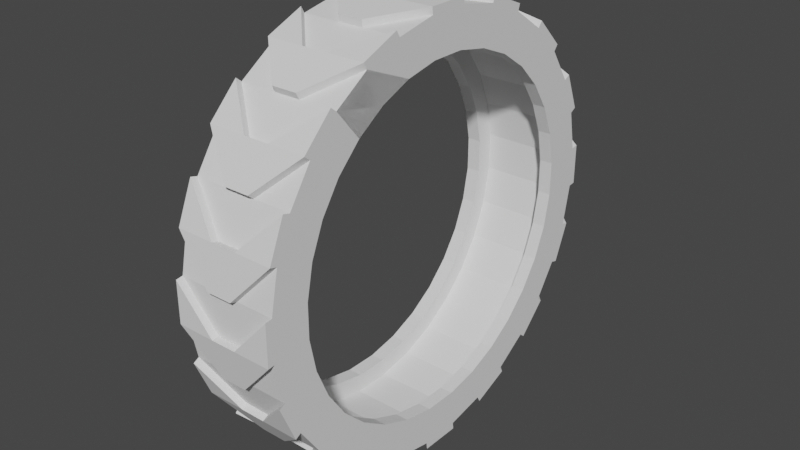 # Source: tyre_v2.0.blend  (saved by Blender 3.2.14; exported with 4.5.12 LTS)
import bpy
from mathutils import Matrix  # noqa: F401  (used for matrix-valued properties, if any)

bpy.ops.wm.read_factory_settings(use_empty=True)
scene = bpy.context.scene
scene.name = 'Scene'

# ---- collections
col_collection = bpy.data.collections.new('Collection'); scene.collection.children.link(col_collection)

# ---- world
world_world = bpy.data.worlds.new('World'); scene.world = world_world
world_world.use_nodes = True; world_world.node_tree.nodes.clear()
_N = world_world.node_tree.nodes; _L = world_world.node_tree.links
n0 = _N.new('ShaderNodeOutputWorld'); n0.name = 'World Output'; n0.location = (300, 300)
n1 = _N.new('ShaderNodeBackground'); n1.name = 'Background'; n1.location = (10, 300)
n1.inputs[0].default_value = (0.05088, 0.05088, 0.05088, 1.0)
_L.new(n1.outputs[0], n0.inputs[0])
n0.is_active_output = True
world_world.color = (0.05088, 0.05088, 0.05088)
world_world.use_sun_shadow = False
world_world.sun_shadow_jitter_overblur = 0.0

# ---- meshes
me_ttmotor_arm_horizontal2_003 = bpy.data.meshes.new('TTmotor_arm_horizontal2.003')
me_ttmotor_arm_horizontal2_003.from_pydata([(-2.876, 29.64, -7.511), (-2.607, 26.87, -6.001), (-2.87, 29.64, 3.469), (-2.601, 26.87, 2.034), (2.685, 26.87, -6.001), (2.963, 29.64, -7.51), (2.969, 29.64, 3.469), (2.691, 26.87, 2.035), (8.69, 28.5, -7.51), (7.876, 25.83, -6.001), (8.696, 28.5, 3.47), (7.881, 25.83, 2.035), (14.08, 26.27, -7.509), (12.76, 23.81, -6.0), (14.09, 26.27, 3.47), (12.77, 23.81, 2.036), (18.94, 23.02, -7.509), (17.16, 20.87, -6.0), (18.94, 23.02, 3.471), (17.17, 20.87, 2.036), (23.07, 18.89, -7.508), (20.91, 17.12, -6.0), (23.07, 18.89, 3.471), (20.91, 17.12, 2.036), (26.31, 14.04, -7.508), (23.85, 12.72, -5.999), (26.32, 14.04, 3.471), (23.85, 12.72, 2.036), (28.54, 8.643, -7.508), (25.87, 7.833, -5.999), (28.55, 8.643, 3.472), (25.88, 7.833, 2.037), (29.68, 2.916, -7.508), (26.9, 2.643, -5.999), (29.69, 2.916, 3.472), (26.91, 2.643, 2.037), (29.68, -2.923, -7.508), (26.9, -2.65, -5.999), (26.91, -2.65, 2.037), (29.69, -2.923, 3.472), (25.87, -7.84, -5.999), (28.54, -8.65, -7.508), (28.55, -8.65, 3.472), (25.87, -7.84, 2.037), (26.31, -14.04, -7.508), (23.84, -12.73, -5.999), (26.31, -14.04, 3.471), (23.85, -12.73, 2.036), (23.06, -18.9, -7.508), (20.9, -17.13, -6.0), (23.07, -18.9, 3.471), (20.91, -17.13, 2.036), (18.93, -23.03, -7.509), (17.16, -20.87, -6.0), (18.94, -23.03, 3.471), (17.16, -20.87, 2.036), (14.08, -26.27, -7.509), (12.76, -23.81, -6.0), (14.08, -26.27, 3.47), (12.76, -23.81, 2.036), (8.683, -28.5, -7.51), (7.869, -25.83, -6.001), (8.688, -28.5, 3.47), (7.874, -25.83, 2.035), (2.956, -29.64, -7.51), (2.679, -26.87, -6.001), (2.961, -29.64, 3.469), (2.684, -26.87, 2.035), (-2.883, -29.64, -7.511), (-2.614, -26.87, -6.001), (-2.878, -29.64, 3.469), (-2.608, -26.87, 2.034), (-8.61, -28.5, -7.511), (-7.804, -25.83, -6.002), (-8.605, -28.5, 3.468), (-7.799, -25.83, 2.034), (-14.0, -26.27, -7.512), (-12.69, -23.81, -6.002), (-14.0, -26.27, 3.468), (-12.69, -23.81, 2.034), (-18.86, -23.02, -7.512), (-17.09, -20.87, -6.002), (-18.85, -23.02, 3.467), (-17.09, -20.87, 2.033), (-20.83, -17.12, -6.003), (-22.99, -18.89, -7.513), (-20.83, -17.12, 2.033), (-22.98, -18.89, 3.467), (-23.77, -12.72, -6.003), (-26.23, -14.04, -7.513), (-26.23, -14.04, 3.466), (-23.77, -12.72, 2.033), (-28.46, -8.643, -7.513), (-25.8, -7.833, -6.003), (-28.46, -8.643, 3.466), (-25.79, -7.833, 2.033), (-29.6, -2.916, -7.513), (-26.83, -2.643, -6.003), (-29.6, -2.916, 3.466), (-26.83, -2.643, 2.033), (-26.83, 2.65, -6.003), (-29.6, 2.923, -7.513), (-26.82, 2.65, 2.033), (-29.6, 2.923, 3.466), (-28.46, 8.65, -7.513), (-25.8, 7.84, -6.003), (-28.46, 8.65, 3.466), (-25.79, 7.84, 2.033), (-23.77, 12.73, -6.003), (-26.23, 14.04, -7.513), (-23.77, 12.73, 2.033), (-26.22, 14.04, 3.466), (-22.98, 18.9, -7.513), (-20.83, 17.13, -6.003), (-20.82, 17.13, 2.033), (-22.98, 18.9, 3.467), (-17.09, 20.87, -6.002), (-18.85, 23.03, -7.512), (-17.08, 20.87, 2.033), (-18.85, 23.03, 3.467), (-14.0, 26.27, -7.512), (-12.69, 23.81, -6.002), (-12.68, 23.81, 2.034), (-13.99, 26.27, 3.468), (-7.797, 25.83, -6.002), (-8.603, 28.5, -7.511), (-8.597, 28.5, 3.468), (-7.792, 25.83, 2.034), (-15.41, 18.84, 3.468), (-18.79, 15.46, 3.467), (-11.44, 21.5, 3.468), (-2.34, 24.26, 3.469), (-7.027, 23.32, 3.468), (-24.21, -2.386, 3.467), (-23.28, -7.072, 3.467), (-18.8, -15.46, 3.467), (-15.42, -18.84, 3.468), (-21.45, -11.49, 3.467), (2.431, -24.26, 3.469), (7.118, -23.32, 3.47), (15.51, -18.84, 3.47), (18.88, -15.46, 3.471), (11.53, -21.5, 3.47), (18.89, 15.46, 3.471), (15.51, 18.84, 3.47), (24.3, 2.386, 3.471), (23.37, 7.072, 3.471), (21.54, 11.49, 3.471), (-24.21, 2.392, 3.467), (-21.45, 11.49, 3.467), (-23.28, 7.078, 3.467), (-7.033, -23.32, 3.468), (2.438, 24.26, 3.469), (7.124, 23.32, 3.47), (-11.45, -21.49, 3.468), (-2.347, -24.26, 3.469), (11.54, 21.49, 3.47), (21.54, -11.49, 3.471), (24.3, -2.392, 3.471), (23.37, -7.078, 3.471), (2.432, 24.26, -7.51), (7.118, 23.32, -7.51), (15.5, 18.84, -7.509), (18.88, 15.46, -7.509), (11.53, 21.49, -7.509), (18.88, -15.46, -7.509), (15.5, -18.84, -7.509), (23.36, -7.078, -7.508), (24.3, -2.392, -7.508), (21.53, -11.49, -7.509), (-18.8, -15.46, -7.512), (-15.42, -18.84, -7.512), (-11.45, -21.49, -7.512), (-2.352, -24.26, -7.511), (-7.038, -23.32, -7.511), (-23.28, 7.078, -7.513), (-24.22, 2.392, -7.513), (-18.8, 15.46, -7.512), (-15.42, 18.84, -7.512), (-21.45, 11.49, -7.513), (-2.346, 24.26, -7.511), (11.53, -21.5, -7.509), (21.54, 11.49, -7.509), (24.3, 2.386, -7.508), (23.36, 7.072, -7.508), (-24.22, -2.386, -7.513), (-21.46, -11.49, -7.513), (-23.28, -7.072, -7.513), (-7.032, 23.32, -7.511), (2.426, -24.26, -7.51), (7.112, -23.32, -7.51), (-11.45, 21.5, -7.512), (7.118, 23.32, -6.001), (7.123, 23.32, 2.035), (2.432, 24.26, -6.001), (2.437, 24.26, 2.035), (11.53, 21.49, -6.0), (11.54, 21.49, 2.035), (15.5, 18.84, -6.0), (15.51, 18.84, 2.036), (18.88, 15.46, -6.0), (18.89, 15.46, 2.036), (21.54, 11.49, -6.0), (21.54, 11.49, 2.036), (23.37, 7.072, 2.036), (23.36, 7.072, -5.999), (24.3, 2.386, 2.036), (24.3, 2.386, -5.999), (24.3, -2.392, -5.999), (24.3, -2.392, 2.036), (23.36, -7.078, -5.999), (23.37, -7.078, 2.036), (23.37, -7.079, 2.036), (21.53, -11.49, -6.0), (21.54, -11.49, 2.036), (21.53, -11.49, -6.0), (18.88, -15.46, -6.0), (18.88, -15.46, 2.036), (15.5, -18.84, -6.0), (15.5, -18.84, 2.036), (11.53, -21.5, -6.0), (11.53, -21.5, 2.035), (7.112, -23.32, -6.001), (7.117, -23.32, 2.035), (2.426, -24.26, -6.001), (2.431, -24.26, 2.035), (-2.352, -24.26, -6.001), (-2.347, -24.26, 2.034), (-7.038, -23.32, -6.002), (-7.033, -23.32, 2.034), (-11.45, -21.49, -6.002), (-11.45, -21.49, 2.034), (-11.46, -21.49, -6.002), (-15.42, -18.84, -6.002), (-15.42, -18.84, 2.034), (-21.46, -11.49, -6.003), (-21.45, -11.49, 2.033), (-18.8, -15.46, -6.002), (-18.8, -15.46, 2.033), (-23.28, -7.072, -6.003), (-23.28, -7.072, 2.033), (-24.22, -2.386, -6.003), (-24.21, -2.386, 2.033), (-23.28, 7.078, -6.003), (-23.28, 7.078, 2.033), (-24.21, 2.392, -6.003), (-24.21, 2.392, 2.033), (-21.45, 11.49, -6.003), (-21.45, 11.49, 2.033), (-18.8, 15.46, -6.002), (-18.79, 15.46, 2.033), (-11.45, 21.5, -6.002), (-11.44, 21.5, 2.034), (-11.44, 21.49, 2.034), (-15.42, 18.84, -6.002), (-15.41, 18.84, 2.034), (-7.032, 23.32, -6.002), (-7.027, 23.32, 2.034), (-2.346, 24.26, -6.001), (-2.341, 24.26, 2.034), (-2.871, 29.64, -0.6482), (8.695, 28.5, -0.6471), (14.09, 26.27, -0.6466), (18.94, 23.02, -0.6462), (23.07, 18.89, -0.6458), (26.32, 14.04, -0.6455), (28.55, 8.643, -0.6453), (29.69, 2.916, -0.6451), (29.69, -2.923, -0.6452), (26.31, -14.04, -0.6455), (23.07, -18.9, -0.6458), (18.94, -23.03, -0.6462), (14.08, -26.27, -0.6466), (8.688, -28.5, -0.6471), (2.961, -29.64, -0.6477), (-2.878, -29.64, -0.6482), (-8.605, -28.5, -0.6488), (-14.0, -26.27, -0.6493), (-18.85, -23.02, -0.6498), (-28.46, -8.643, -0.6507), (-29.6, -2.916, -0.6508), (-22.98, 18.9, -0.6501), (-13.99, 26.27, -0.6493), (2.968, 29.64, -0.6477), (28.55, -8.65, -0.6453), (-22.98, -18.89, -0.6502), (-26.23, -14.04, -0.6505), (-29.6, 2.923, -0.6508), (-26.22, 14.04, -0.6505), (-18.85, 23.03, -0.6498), (-8.598, 28.5, -0.6488), (-2.875, 29.64, -3.401), (8.691, 28.5, -3.4), (14.08, 26.27, -3.399), (18.94, 23.02, -3.399), (23.07, 18.89, -3.398), (26.31, 14.04, -3.398), (28.55, 8.643, -3.398), (29.68, 2.916, -3.398), (29.68, -2.923, -3.398), (26.31, -14.04, -3.398), (23.06, -18.9, -3.398), (18.93, -23.03, -3.399), (14.08, -26.27, -3.399), (8.683, -28.5, -3.4), (2.956, -29.64, -3.4), (-2.883, -29.64, -3.401), (-8.61, -28.5, -3.401), (-14.0, -26.27, -3.402), (-18.86, -23.02, -3.402), (-28.46, -8.643, -3.403), (-29.6, -2.916, -3.403), (-22.98, 18.9, -3.403), (-14.0, 26.27, -3.402), (2.964, 29.64, -3.4), (28.54, -8.65, -3.398), (-22.99, -18.89, -3.403), (-26.23, -14.04, -3.403), (-26.23, 14.04, -3.403), (-18.85, 23.03, -3.402), (-8.602, 28.5, -3.401), (2.956, -29.64, -7.51), (2.961, -29.64, 3.469), (-2.883, -29.64, -7.511), (-2.878, -29.64, 3.469), (-2.878, -29.64, -0.6482), (-8.605, -28.5, -0.6488), (-2.883, -29.64, -3.401), (-8.61, -28.5, -3.401), (-2.876, 29.64, -7.511), (-2.87, 29.64, 3.469), (2.963, 29.64, -7.51), (2.969, 29.64, 3.469), (8.69, 28.5, -7.51), (8.696, 28.5, 3.47), (14.08, 26.27, -7.509), (14.09, 26.27, 3.47), (18.94, 23.02, -7.509), (18.94, 23.02, 3.471), (23.07, 18.89, -7.508), (23.07, 18.89, 3.471), (26.31, 14.04, -7.508), (26.32, 14.04, 3.471), (28.54, 8.643, -7.508), (28.55, 8.643, 3.472), (29.68, 2.916, -7.508), (29.69, 2.916, 3.472), (29.68, -2.923, -7.508), (29.69, -2.923, 3.472), (28.54, -8.65, -7.508), (28.55, -8.65, 3.472), (26.31, -14.04, -7.508), (26.31, -14.04, 3.471), (23.06, -18.9, -7.508), (23.07, -18.9, 3.471), (18.93, -23.03, -7.509), (18.94, -23.03, 3.471), (14.08, -26.27, -7.509), (14.08, -26.27, 3.47), (8.683, -28.5, -7.51), (8.688, -28.5, 3.47), (-8.61, -28.5, -7.511), (-8.605, -28.5, 3.468), (-14.0, -26.27, -7.512), (-14.0, -26.27, 3.468), (-18.86, -23.02, -7.512), (-18.85, -23.02, 3.467), (-22.99, -18.89, -7.513), (-22.98, -18.89, 3.467), (-26.23, -14.04, -7.513), (-26.23, -14.04, 3.466), (-28.46, -8.643, -7.513), (-28.46, -8.643, 3.466), (-29.6, -2.916, -7.513), (-29.6, -2.916, 3.466), (-29.6, 2.923, -7.513), (-29.6, 2.923, 3.466), (-28.46, 8.65, -7.513), (-28.46, 8.65, 3.466), (-26.23, 14.04, -7.513), (-26.22, 14.04, 3.466), (-22.98, 18.9, -7.513), (-22.98, 18.9, 3.467), (-18.85, 23.03, -7.512), (-18.85, 23.03, 3.467), (-14.0, 26.27, -7.512), (-13.99, 26.27, 3.468), (-8.603, 28.5, -7.511), (-8.597, 28.5, 3.468), (-2.871, 29.64, -0.6482), (8.695, 28.5, -0.6471), (14.09, 26.27, -0.6466), (18.94, 23.02, -0.6462), (23.07, 18.89, -0.6458), (26.32, 14.04, -0.6455), (28.55, 8.643, -0.6453), (29.69, 2.916, -0.6451), (29.69, -2.923, -0.6452), (26.31, -14.04, -0.6455), (23.07, -18.9, -0.6458), (18.94, -23.03, -0.6462), (14.08, -26.27, -0.6466), (8.688, -28.5, -0.6471), (2.961, -29.64, -0.6477), (-14.0, -26.27, -0.6493), (-18.85, -23.02, -0.6498), (-28.46, -8.643, -0.6507), (-29.6, -2.916, -0.6508), (-28.46, 8.65, -0.6507), (-22.98, 18.9, -0.6501), (-13.99, 26.27, -0.6493), (2.968, 29.64, -0.6477), (28.55, -8.65, -0.6453), (-22.98, -18.89, -0.6502), (-26.23, -14.04, -0.6505), (-29.6, 2.923, -0.6508), (-26.22, 14.04, -0.6505), (-18.85, 23.03, -0.6498), (-8.598, 28.5, -0.6488), (-2.875, 29.64, -3.401), (8.691, 28.5, -3.4), (14.08, 26.27, -3.399), (18.94, 23.02, -3.399), (23.07, 18.89, -3.398), (26.31, 14.04, -3.398), (28.55, 8.643, -3.398), (29.68, 2.916, -3.398), (29.68, -2.923, -3.398), (26.31, -14.04, -3.398), (23.06, -18.9, -3.398), (18.93, -23.03, -3.399), (14.08, -26.27, -3.399), (8.683, -28.5, -3.4), (2.956, -29.64, -3.4), (-14.0, -26.27, -3.402), (-18.86, -23.02, -3.402), (-28.46, -8.643, -3.403), (-29.6, -2.916, -3.403), (-28.46, 8.65, -3.403), (-22.98, 18.9, -3.403), (-14.0, 26.27, -3.402), (2.964, 29.64, -3.4), (28.54, -8.65, -3.398), (-22.99, -18.89, -3.403), (-26.23, -14.04, -3.403), (-29.6, 2.923, -3.403), (-26.23, 14.04, -3.403), (-18.85, 23.03, -3.402), (-8.602, 28.5, -3.401), (2.956, -29.64, -7.51), (2.961, -29.64, 3.469), (-2.883, -29.64, -7.511), (-2.878, -29.64, 3.469), (-2.878, -29.64, -0.6482), (-8.605, -28.5, -0.6488), (-2.883, -29.64, -3.401), (-8.61, -28.5, -3.401), (-8.598, 28.5, -0.6488), (-8.602, 28.5, -3.401), (14.08, 26.27, -7.509), (18.94, 23.02, -7.509), (-13.99, 26.27, -0.6493), (-14.0, 26.27, -3.402), (23.07, 18.89, -7.508), (26.31, 14.04, -7.508), (18.94, 23.02, -0.6462), (14.09, 26.27, 3.47), (28.54, 8.643, -7.508), (29.68, 2.916, -7.508), (29.68, -2.923, -7.508), (28.54, -8.65, -7.508), (29.69, 2.916, -0.6451), (28.55, 8.643, 3.472), (26.31, -14.04, -7.508), (23.06, -18.9, -7.508), (28.55, -8.65, -0.6453), (29.69, -2.923, 3.472), (18.93, -23.03, -7.509), (14.08, -26.27, -7.509), (23.07, -18.9, -0.6458), (26.31, -14.04, 3.471), (14.08, -26.27, -0.6466), (18.94, -23.03, 3.471), (2.961, -29.64, -0.6477), (8.688, -28.5, 3.47), (-14.0, -26.27, -7.512), (-18.86, -23.02, -7.512), (-28.46, -8.643, -7.513), (-29.6, -2.916, -7.513), (2.963, 29.64, -7.51), (8.69, 28.5, -7.51), (-22.99, -18.89, -7.513), (-26.23, -14.04, -7.513), (-29.6, 2.923, -7.513), (-28.46, 8.65, -7.513), (-26.23, 14.04, -7.513), (-22.98, 18.9, -7.513), (-18.85, 23.03, -7.512), (-14.0, 26.27, -7.512), (2.969, 29.64, 3.469), (8.696, 28.5, 3.47), (18.94, 23.02, 3.471), (23.07, 18.89, 3.471), (26.32, 14.04, 3.471), (29.69, 2.916, 3.472), (23.07, -18.9, 3.471), (14.08, -26.27, 3.47), (-14.0, -26.27, 3.468), (-18.85, -23.02, 3.467), (-28.46, -8.643, 3.466), (-29.6, -2.916, 3.466), (-2.876, 29.64, -7.511), (-8.603, 28.5, -7.511), (-2.87, 29.64, 3.469), (-8.597, 28.5, 3.468), (28.55, -8.65, 3.472), (-22.98, -18.89, 3.467), (-26.23, -14.04, 3.466), (-29.6, 2.923, 3.466), (-28.46, 8.65, 3.466), (-26.22, 14.04, 3.466), (-22.98, 18.9, 3.467), (-18.85, 23.03, 3.467), (-13.99, 26.27, 3.468), (-18.85, -23.02, -0.6498), (-18.86, -23.02, -3.402), (14.08, -26.27, -3.399), (18.94, -23.03, -0.6462), (26.31, -14.04, -0.6455), (29.69, -2.923, -0.6452), (23.07, 18.89, -0.6458), (-2.875, 29.64, -3.401), (2.964, 29.64, -3.4), (-2.871, 29.64, -0.6482), (2.968, 29.64, -0.6477), (23.07, 18.89, -3.398), (29.68, -2.923, -3.398), (26.31, -14.04, -3.398), (18.93, -23.03, -3.399), (8.688, -28.5, -0.6471), (18.94, 23.02, -3.399), (29.68, 2.916, -3.398), (28.54, -8.65, -3.398), (23.06, -18.9, -3.398), (8.683, -28.5, -3.4), (2.956, -29.64, -3.4), (-8.605, -28.5, 3.468), (-14.0, -26.27, -0.6493), (-22.98, -18.89, -0.6502), (-22.99, -18.89, -3.403), (-14.0, -26.27, -3.402), (-8.61, -28.5, -7.511), (8.683, -28.5, -7.51), (26.32, 14.04, -0.6455), (26.31, 14.04, -3.398), (28.55, 8.643, -0.6453), (28.55, 8.643, -3.398), (8.695, 28.5, -0.6471), (8.691, 28.5, -3.4), (14.09, 26.27, -0.6466), (14.08, 26.27, -3.399), (-22.98, 18.9, -0.6501), (-22.98, 18.9, -3.403), (-18.85, 23.03, -0.6498), (-18.85, 23.03, -3.402), (-28.46, 8.65, -0.6507), (-28.46, 8.65, -3.403), (-26.22, 14.04, -0.6505), (-26.23, 14.04, -3.403), (-29.6, -2.916, -0.6508), (-29.6, -2.916, -3.403), (-29.6, 2.923, -0.6508), (-29.6, 2.923, -3.403), (-26.23, -14.04, -0.6505), (-26.23, -14.04, -3.403), (-28.46, -8.643, -0.6507), (-28.46, -8.643, -3.403), (2.961, -29.64, 3.469), (-2.878, -29.64, -0.6482), (-2.883, -29.64, -3.401), (-8.605, -28.5, -0.6488), (-2.878, -29.64, 3.469), (-8.61, -28.5, -3.401), (-2.883, -29.64, -7.511), (2.956, -29.64, -7.51), (2.961, -29.64, -0.6477), (8.688, -28.5, 3.47), (2.956, -29.64, -3.4), (8.683, -28.5, -7.51), (2.961, -29.64, 3.469), (-2.878, -29.64, -0.6482), (-2.883, -29.64, -3.401), (2.956, -29.64, -7.51), (29.68, 2.916, -7.508), (29.68, -2.923, -7.508), (23.06, -18.9, -7.508), (18.93, -23.03, -7.509), (28.55, -8.65, -0.6453), (29.69, -2.923, 3.472), (23.07, -18.9, -0.6458), (26.31, -14.04, 3.471), (14.08, -26.27, -0.6466), (18.94, -23.03, 3.471), (28.54, -8.65, -7.508), (26.31, -14.04, -7.508), (29.69, 2.916, 3.472), (28.55, -8.65, 3.472), (23.07, -18.9, 3.471), (14.08, -26.27, -3.399), (18.94, -23.03, -0.6462), (26.31, -14.04, -0.6455), (29.69, -2.923, -0.6452), (29.68, -2.923, -3.398), (26.31, -14.04, -3.398), (18.93, -23.03, -3.399), (28.54, -8.65, -3.398), (23.06, -18.9, -3.398), (23.96, -19.4, -0.6459), (27.21, -14.54, 3.471), (29.44, -9.147, -7.508), (27.2, -14.54, -7.508), (29.44, -9.147, 3.472), (27.21, -14.54, -0.6456), (27.2, -14.54, -3.398), (23.96, -19.4, -3.398), (30.68, 2.803, -7.508), (30.68, -3.036, -7.508), (29.54, -8.763, -0.6454), (30.68, -3.036, 3.472), (30.68, 2.803, 3.472), (30.68, -3.036, -0.6453), (30.68, -3.036, -3.398), (29.54, -8.763, -3.398), (14.36, -27.27, -7.509), (8.969, -29.5, -7.51), (3.247, -30.64, -0.6477), (8.974, -29.5, 3.47), (14.37, -27.27, 3.47), (8.974, -29.5, -0.6472), (8.969, -29.5, -3.4), (3.242, -30.64, -3.4), (2.845, -30.62, -7.51), (-2.994, -30.62, -7.511), (2.85, -30.62, 3.469), (-2.989, -30.62, 3.469), (-2.989, -30.62, -0.6482), (-2.994, -30.62, -3.401), (-8.716, -29.48, -0.6488), (-8.721, -29.48, -3.401), (-9.068, -29.33, -7.511), (-14.46, -27.09, -7.512), (-9.063, -29.33, 3.468), (-14.46, -27.09, 3.468), (-19.31, -23.85, -0.6497), (-19.32, -23.85, -3.402), (-14.46, -27.09, -0.6492), (-14.46, -27.09, -3.402), (-19.58, -23.6, -7.512), (-23.71, -19.47, -7.513), (-19.58, -23.6, 3.467), (-23.7, -19.47, 3.467), (-23.7, -19.47, -0.6501), (-23.71, -19.47, -3.403), (-26.95, -14.61, -0.6504), (-26.95, -14.61, -3.403), (-27.15, -14.3, -7.513), (-29.38, -8.906, -7.513), (-27.14, -14.3, 3.467), (-29.38, -8.906, 3.466), (-30.52, -3.179, -0.6507), (-30.52, -3.179, -3.403), (-29.38, -8.906, -0.6506), (-29.38, -8.906, -3.403), (-30.59, -2.804, -7.513), (-30.59, 3.036, -7.513), (-30.59, -2.804, 3.466), (-30.59, 3.036, 3.466), (-29.45, 8.762, -0.6506), (-29.45, 8.762, -3.403), (-30.59, 3.036, -0.6507), (-30.59, 3.036, -3.403), (-29.35, 9.14, -7.513), (-27.11, 14.53, -7.513), (-29.34, 9.14, 3.466), (-27.11, 14.53, 3.467), (-23.86, 19.39, -0.6501), (-23.87, 19.39, -3.403), (-27.11, 14.53, -0.6504), (-27.11, 14.53, -3.403), (-14.62, 27.06, -0.6492), (-14.63, 27.06, -3.402), (-23.61, 19.69, -7.513), (-19.48, 23.82, -7.512), (-23.61, 19.69, 3.467), (-19.48, 23.82, 3.467), (-19.48, 23.82, -0.6497), (-19.48, 23.82, -3.402), (-8.88, 29.49, -0.6488), (-8.885, 29.49, -3.401), (-14.28, 27.25, -7.512), (-8.885, 29.49, -7.511), (-14.27, 27.25, 3.468), (-8.88, 29.49, 3.468), (-3.158, 30.63, -3.401), (-3.153, 30.63, -0.6482), (-2.761, 30.65, -7.511), (3.078, 30.65, -7.51), (-2.756, 30.65, 3.469), (3.083, 30.65, 3.469), (3.078, 30.65, -3.4), (3.083, 30.65, -0.6477), (8.81, 29.51, -0.6472), (8.805, 29.51, -3.4), (9.181, 29.39, -7.51), (14.58, 27.15, -7.509), (19.43, 23.91, -0.6462), (14.58, 27.15, 3.47), (9.186, 29.39, 3.47), (19.43, 23.91, -3.399), (14.58, 27.15, -0.6467), (14.58, 27.15, -3.399), (19.73, 23.65, -7.509), (23.86, 19.52, -7.508), (19.74, 23.65, 3.471), (23.87, 19.52, 3.471), (23.87, 19.52, -0.6459), (23.86, 19.52, -3.398), (27.11, 14.67, -0.6456), (27.1, 14.67, -3.398), (27.27, 14.31, -7.508), (29.5, 8.918, -7.508), (30.65, 3.191, -0.6453), (29.51, 8.918, 3.472), (27.27, 14.31, 3.471), (30.64, 3.191, -3.398), (29.51, 8.918, -0.6454), (29.5, 8.918, -3.398), (23.72, -19.73, -7.508), (19.59, -23.86, -7.509), (14.74, -27.1, -0.6467), (19.6, -23.86, 3.471), (23.73, -19.73, 3.471), (14.74, -27.1, -3.399), (19.6, -23.86, -0.6462), (19.59, -23.86, -3.399)], [(0, 329), (2, 330), (5, 331), (6, 332), (8, 333), (10, 334), (12, 335), (14, 336), (16, 337), (18, 338), (20, 339), (22, 340), (24, 341), (26, 342), (28, 343), (30, 344), (32, 345), (34, 346), (36, 347), (39, 348), (41, 349), (42, 350), (44, 351), (46, 352), (48, 353), (50, 354), (52, 355), (54, 356), (56, 357), (58, 358), (60, 359), (62, 360), (72, 361), (74, 362), (76, 363), (78, 364), (80, 365), (82, 366), (85, 367), (87, 368), (89, 369), (90, 370), (92, 371), (94, 372), (96, 373), (98, 374), (101, 375), (103, 376), (104, 377), (106, 378), (109, 379), (111, 380), (112, 381), (115, 382), (117, 383), (119, 384), (120, 385), (123, 386), (125, 387), (126, 388), (260, 389), (261, 390), (262, 391), (263, 392), (264, 393), (265, 394), (266, 395), (267, 396), (268, 397), (269, 398), (270, 399), (271, 400), (272, 401), (273, 402), (274, 403), (277, 404), (278, 405), (279, 406), (280, 407), (281, 409), (282, 410), (283, 411), (284, 412), (285, 413), (286, 414), (287, 415), (288, 416), (289, 417), (290, 418), (291, 419), (292, 420), (293, 421), (294, 422), (295, 423), (296, 424), (297, 425), (298, 426), (299, 427), (300, 428), (301, 429), (302, 430), (303, 431), (304, 432), (305, 433), (308, 434), (309, 435), (310, 436), (311, 437), (312, 439), (313, 440), (314, 441), (315, 442), (316, 443), (317, 444), (318, 446), (319, 447), (320, 448), (321, 449), (322, 450), (323, 451), (324, 452), (325, 453), (326, 454), (327, 455), (328, 456)], [(193, 153, 152, 195), (194, 160, 161, 192), (197, 156, 153, 193), (192, 161, 164, 196), (199, 144, 156, 197), (196, 164, 162, 198), (163, 182, 202, 200), (203, 147, 143, 201), (182, 184, 205, 202), (146, 147, 203, 204), (205, 184, 183, 207), (145, 146, 204, 206), (168, 167, 210, 208), (211, 159, 158, 209), (167, 169, 213, 210), (157, 159, 211, 212, 214), (169, 165, 216, 215, 213), (141, 157, 214, 217), (218, 166, 181, 220), (142, 140, 219, 221), (181, 190, 222, 220), (139, 142, 221, 223), (190, 189, 224, 222), (225, 138, 139, 223), (173, 174, 228, 226), (151, 155, 227, 229), (228, 174, 172, 230), (154, 151, 229, 231), (172, 171, 233, 232, 230), (136, 154, 231, 234), (236, 137, 135, 238), (237, 170, 186, 235), (240, 134, 137, 236), (235, 186, 187, 239), (242, 133, 134, 240), (239, 187, 185, 241), (244, 150, 148, 246), (245, 176, 175, 243), (248, 149, 150, 244), (243, 175, 179, 247), (250, 129, 149, 248), (247, 179, 177, 249), (252, 130, 128, 255, 253), (254, 178, 191, 251), (257, 132, 130, 252), (251, 191, 188, 256), (259, 131, 132, 257), (256, 188, 180, 258), (249, 177, 178, 254), (255, 128, 129, 250), (201, 143, 144, 199), (162, 163, 200, 198), (209, 158, 145, 206), (183, 168, 208, 207), (238, 135, 136, 234), (233, 171, 170, 237), (189, 173, 226, 224), (227, 155, 138, 225), (246, 148, 133, 242), (241, 185, 176, 245), (195, 152, 131, 259), (258, 180, 160, 194), (165, 166, 218, 216), (219, 140, 141, 217), (1, 4, 7, 3), (4, 9, 11, 7), (9, 13, 15, 11), (15, 13, 17, 19), (23, 19, 17, 21), (27, 23, 21, 25), (25, 29, 31, 27), (29, 33, 35, 31), (33, 37, 38, 35), (37, 40, 43, 38), (40, 45, 47, 43), (51, 47, 45, 49), (55, 51, 49, 53), (59, 55, 53, 57), (57, 61, 63, 59), (61, 65, 67, 63), (65, 69, 71, 67), (69, 73, 75, 71), (73, 77, 79, 75), (83, 79, 77, 81), (83, 81, 84, 86), (86, 84, 88, 91), (88, 93, 95, 91), (93, 97, 99, 95), (97, 100, 102, 99), (100, 105, 107, 102), (105, 108, 110, 107), (110, 108, 113, 114), (114, 113, 116, 118), (118, 116, 121, 122), (212, 43, 47, 51, 55, 59, 63, 67, 71, 75, 79, 83, 86, 91, 95, 99, 102, 107, 110, 114, 118, 122, 253, 255, 250, 248, 244, 246, 242, 240, 236, 238, 234, 231, 229, 227, 225, 223, 221, 219, 217, 214), (122, 127, 3, 7, 11, 15, 19, 23, 27, 31, 35, 38, 43, 212, 211, 209, 206, 204, 203, 201, 199, 197, 193, 195, 259, 257, 252, 253), (121, 124, 127, 122), (124, 1, 3, 127), (232, 77, 73, 69, 65, 61, 57, 53, 49, 45, 215, 216, 218, 220, 222, 224, 226, 228, 230), (45, 40, 37, 33, 29, 25, 21, 17, 13, 9, 4, 1, 124, 121, 116, 113, 108, 105, 100, 97, 93, 88, 84, 81, 77, 232, 233, 237, 235, 239, 241, 245, 243, 247, 249, 254, 251, 256, 258, 194, 192, 196, 198, 200, 202, 205, 207, 208, 210, 213, 215), (279, 310, 576, 575), (89, 85, 491, 492), (96, 92, 487, 488), (317, 286, 573, 574), (76, 309, 525, 485), (275, 66, 322, 325), (306, 275, 325, 327), (307, 68, 323, 328), (70, 276, 326, 324), (66, 70, 324, 322), (68, 64, 321, 323), (64, 306, 327, 321), (276, 307, 328, 326), (54, 272, 601, 602), (272, 303, 608, 601), (303, 52, 596, 608), (304, 273, 638, 639), (92, 311, 570, 487), (0, 125, 512, 511), (316, 80, 486, 549), (572, 488, 570), (285, 316, 549, 548), (280, 94, 509, 569), (278, 78, 507, 524), (98, 287, 571, 510), (82, 285, 548, 508), (487, 570, 488), (74, 277, 547, 546), (462, 461, 457, 458), (562, 496, 495), (562, 564, 496), (521, 561, 520), (563, 561, 521), (562, 561, 563, 564), (565, 519, 567), (565, 518, 519), (569, 510, 571), (569, 509, 510), (570, 569, 571, 572), (484, 577, 589, 586), (492, 574, 576), (491, 574, 492), (573, 575, 576, 574), (517, 575, 573), (126, 2, 513, 514), (90, 279, 575, 517), (277, 308, 550, 547), (286, 87, 516, 573), (308, 72, 551, 550), (310, 89, 492, 576), (85, 317, 574, 491), (39, 42, 515, 476), (104, 101, 493, 494), (60, 305, 545, 552), (304, 56, 478, 544), (322, 325, 578, 577), (52, 303, 526, 477), (325, 327, 579, 578), (112, 109, 495, 496), (302, 48, 474, 538), (326, 324, 581, 580), (44, 301, 543, 473), (328, 326, 580, 582), (300, 41, 470, 537), (323, 328, 582, 583), (36, 315, 542, 469), (8, 5, 489, 490), (327, 321, 584, 579), (299, 32, 468, 536), (120, 117, 497, 498), (28, 298, 541, 467), (296, 265, 553, 554), (266, 297, 556, 555), (87, 90, 517, 516), (26, 266, 555, 503), (265, 22, 502, 553), (297, 24, 464, 556), (20, 296, 554, 463), (309, 278, 524, 525), (103, 106, 519, 518), (295, 16, 460, 535), (290, 320, 458, 457), (62, 322, 577, 484), (6, 10, 500, 499), (12, 294, 540, 459), (16, 12, 459, 460), (303, 272, 481, 526), (321, 60, 552, 584), (111, 115, 521, 520), (292, 261, 557, 558), (50, 271, 527, 505), (324, 74, 546, 581), (262, 293, 560, 559), (313, 282, 461, 462), (42, 269, 528, 515), (72, 323, 583, 551), (14, 18, 501, 466), (10, 262, 559, 500), (34, 268, 529, 504), (119, 123, 523, 522), (261, 6, 499, 557), (24, 20, 463, 464), (18, 264, 530, 501), (22, 26, 503, 502), (293, 8, 490, 560), (125, 291, 531, 512), (5, 292, 558, 489), (263, 14, 466, 465), (314, 0, 511, 532), (30, 34, 504, 472), (123, 290, 457, 523), (32, 28, 467, 468), (260, 126, 514, 533), (282, 119, 522, 461), (2, 283, 534, 513), (320, 120, 498, 458), (41, 36, 469, 470), (264, 295, 535, 530), (117, 313, 462, 497), (268, 299, 536, 529), (46, 50, 505, 480), (312, 281, 561, 562), (269, 300, 537, 528), (289, 319, 564, 563), (267, 30, 472, 471), (271, 302, 538, 527), (54, 58, 506, 482), (115, 289, 563, 521), (48, 44, 473, 474), (58, 273, 539, 506), (281, 111, 520, 561), (319, 112, 496, 564), (284, 39, 476, 475), (283, 314, 532, 534), (109, 312, 562, 495), (56, 52, 477, 478), (291, 260, 533, 531), (566, 494, 493), (294, 263, 465, 540), (78, 82, 508, 507), (288, 318, 568, 567), (270, 46, 480, 479), (298, 267, 471, 541), (106, 288, 567, 519), (315, 284, 475, 542), (566, 568, 494), (272, 54, 482, 481), (301, 270, 479, 543), (318, 104, 494, 568), (273, 304, 544, 539), (94, 98, 510, 509), (568, 566, 565, 567), (274, 62, 484, 483), (305, 274, 483, 545), (311, 280, 569, 570), (80, 76, 485, 486), (516, 517, 573), (545, 483, 585, 587), (552, 545, 587, 588), (577, 578, 590, 589), (584, 552, 588, 592), (579, 584, 592, 591), (483, 484, 586, 585), (578, 579, 591, 590), (482, 505, 141, 140), (480, 515, 159, 157), (476, 504, 145, 158), (470, 473, 169, 167), (474, 477, 166, 165), (468, 469, 168, 183), (597, 615, 632, 627), (604, 603, 619, 620), (48, 302, 614, 595), (271, 50, 607, 609), (34, 39, 598, 605), (44, 41, 603, 604), (52, 48, 595, 596), (301, 44, 604, 616), (269, 42, 606, 610), (299, 268, 611, 612), (39, 284, 597, 598), (41, 300, 613, 603), (42, 46, 600, 606), (268, 34, 605, 611), (36, 32, 593, 594), (300, 269, 610, 613), (315, 36, 594, 615), (284, 315, 615, 597), (302, 271, 609, 614), (32, 299, 612, 593), (50, 54, 602, 607), (270, 301, 616, 599), (46, 270, 599, 600), (614, 609, 743, 744), (609, 607, 741, 743), (602, 601, 739, 740), (614, 744, 737, 595), (709, 710, 711, 712), (608, 596, 738, 742), (700, 699, 698), (613, 610, 622, 623), (600, 599, 617, 618), (603, 613, 623, 619), (599, 616, 624, 617), (610, 606, 621, 622), (616, 604, 620, 624), (606, 600, 618, 621), (703, 700, 698), (593, 612, 631, 625), (611, 605, 629, 630), (605, 598, 628, 629), (612, 611, 630, 631), (598, 597, 627, 628), (615, 594, 626, 632), (594, 593, 625, 626), (594, 603, 167, 168), (151, 546, 581, 155), (138, 155, 581, 589), (589, 586, 139, 138), (589, 643, 645, 590), (590, 645, 646, 591), (698, 697, 704, 703), (305, 60, 634, 640), (58, 62, 636, 637), (273, 58, 637, 638), (274, 305, 640, 635), (60, 56, 633, 634), (56, 304, 639, 633), (62, 274, 635, 636), (690, 692, 696), (641, 592, 591, 646), (642, 583, 592, 641), (583, 642, 648, 582), (647, 580, 582, 648), (580, 647, 644, 581), (644, 643, 589, 581), (692, 691, 696), (694, 689, 695), (694, 695, 693), (702, 704, 697), (702, 697, 701), (682, 681, 688), (686, 682, 688), (604, 595, 165, 169), (467, 593, 183, 184), (690, 696, 695, 689), (684, 685, 687), (686, 688, 687, 685), (684, 687, 683), (596, 595, 737, 738), (602, 740, 741, 607), (608, 742, 739, 601), (139, 586, 506, 142), (142, 506, 602, 140), (607, 600, 157, 141), (607, 141, 157, 159, 158, 598, 606, 600), (464, 463, 163, 182), (459, 460, 162, 164), (490, 489, 160, 161), (512, 511, 180, 188), (497, 498, 191, 178), (495, 496, 177, 179), (494, 493, 176, 175), (487, 488, 185, 187), (491, 492, 186, 170), (486, 485, 172, 171), (551, 583, 173, 174), (592, 588, 190, 189), (596, 478, 181, 166), (181, 478, 588, 190), (173, 189, 592, 583), (485, 551, 649, 650), (649, 551, 550, 656), (547, 655, 656, 550), (546, 651, 655, 547), (174, 551, 485, 172), (485, 650, 654, 525), (653, 524, 525, 654), (524, 653, 652, 507), (658, 491, 486, 657), (657, 486, 549, 662), (548, 661, 662, 549), (508, 659, 661, 548), (491, 658, 664, 574), (663, 573, 574, 664), (573, 663, 660, 516), (170, 171, 486, 491), (487, 492, 665, 666), (665, 492, 576, 672), (575, 671, 672, 576), (517, 667, 671, 575), (487, 666, 670, 570), (669, 569, 570, 670), (569, 669, 668, 509), (186, 492, 487, 187), (673, 674, 493, 488), (673, 488, 572, 680), (571, 679, 680, 572), (510, 675, 679, 571), (493, 674, 678, 566), (677, 565, 566, 678), (565, 677, 676, 518), (185, 488, 493, 176), (681, 682, 495, 494), (681, 494, 568, 688), (567, 687, 688, 568), (519, 683, 687, 567), (495, 682, 686, 562), (685, 561, 562, 686), (561, 685, 684, 520), (175, 494, 495, 179), (496, 691, 692, 497), (497, 692, 690, 462), (691, 496, 564, 696), (563, 695, 696, 564), (521, 693, 695, 563), (689, 461, 462, 690), (461, 689, 694, 522), (178, 177, 496, 497), (699, 700, 512, 498), (699, 498, 458, 698), (457, 697, 698, 458), (523, 701, 697, 457), (512, 700, 703, 531), (704, 533, 531, 703), (533, 704, 702, 514), (191, 498, 512, 188), (489, 511, 705, 706), (705, 511, 532, 709), (534, 710, 709, 532), (513, 707, 710, 534), (489, 706, 712, 558), (711, 557, 558, 712), (557, 711, 708, 499), (180, 511, 489, 160), (459, 490, 713, 714), (459, 714, 718, 540), (713, 490, 560, 720), (559, 719, 720, 560), (500, 717, 719, 559), (715, 465, 540, 718), (465, 715, 716, 466), (161, 490, 459, 164), (722, 463, 460, 721), (721, 460, 535, 726), (530, 725, 726, 535), (501, 723, 725, 530), (463, 722, 728, 554), (727, 553, 554, 728), (553, 727, 724, 502), (163, 162, 460, 463), (729, 730, 467, 464), (729, 464, 556, 736), (555, 735, 736, 556), (503, 733, 735, 555), (467, 730, 734, 541), (731, 471, 541, 734), (471, 731, 732, 472), (182, 464, 467, 184), (652, 651, 546, 507), (154, 507, 546, 151), (136, 508, 507, 154), (136, 135, 516, 508), (659, 508, 516, 660), (516, 135, 137, 517), (137, 134, 509, 517), (667, 517, 509, 668), (133, 510, 509, 134), (133, 148, 518, 510), (675, 510, 518, 676), (518, 148, 150, 519), (150, 149, 520, 519), (683, 519, 520, 684), (129, 521, 520, 149), (129, 128, 522, 521), (693, 521, 522, 694), (522, 128, 130, 523), (130, 132, 514, 523), (701, 523, 514, 702), (131, 513, 514, 132), (131, 152, 499, 513), (707, 513, 499, 708), (499, 152, 153, 500), (153, 156, 466, 500), (717, 500, 466, 716), (144, 501, 466, 156), (144, 143, 502, 501), (723, 501, 502, 724), (502, 143, 147, 503), (147, 146, 472, 503), (733, 503, 472, 732), (146, 145, 605, 472), (711, 710, 708), (708, 710, 707), (712, 706, 709), (706, 705, 709), (714, 713, 720), (718, 714, 720), (718, 720, 719, 715), (716, 715, 719), (716, 719, 717), (724, 725, 723), (724, 727, 725), (726, 725, 727, 728), (728, 722, 726), (722, 721, 726), (734, 736, 735, 731), (732, 731, 735), (732, 735, 733), (730, 729, 736), (734, 730, 736), (628, 630, 629), (631, 630, 627, 632), (627, 630, 628), (632, 626, 631), (626, 625, 631), (618, 622, 621), (618, 617, 622), (623, 622, 617, 624), (624, 620, 623), (620, 619, 623), (738, 737, 744), (742, 738, 744), (742, 744, 743, 739), (740, 739, 743), (740, 743, 741), (636, 638, 637), (636, 635, 638), (639, 638, 635, 640), (640, 634, 639), (634, 633, 639), (644, 645, 643), (644, 647, 645), (646, 645, 647, 648), (648, 642, 646), (642, 641, 646), (650, 649, 656), (654, 650, 656), (654, 656, 655, 653), (652, 653, 655), (652, 655, 651), (660, 661, 659), (660, 663, 661), (662, 661, 663, 664), (664, 658, 662), (658, 657, 662), (668, 671, 667), (668, 669, 671), (670, 672, 671, 669), (670, 666, 672), (666, 665, 672), (674, 673, 680), (678, 674, 680), (678, 680, 679, 677), (676, 677, 679), (676, 679, 675), (523, 457, 461), (461, 522, 523), (462, 458, 498), (497, 462, 498), (532, 531, 533, 534), (534, 533, 513), (513, 533, 514), (531, 532, 511), (531, 511, 512), (558, 489, 490), (557, 499, 500), (500, 559, 557), (558, 560, 490), (557, 559, 560, 558), (465, 530, 535, 540), (501, 530, 465), (501, 465, 466), (535, 460, 540), (459, 540, 460), (555, 556, 554, 553), (554, 556, 464), (463, 554, 464), (553, 502, 503), (553, 503, 555), (541, 471, 611, 612), (605, 611, 471), (605, 471, 472), (541, 612, 593), (593, 467, 541), (615, 597, 610, 613), (615, 613, 603), (603, 594, 615), (606, 610, 597), (606, 597, 598), (599, 600, 607), (607, 609, 599), (599, 609, 614, 616), (616, 614, 595), (595, 604, 616), (608, 601, 539, 544), (601, 602, 506), (506, 539, 601), (544, 478, 608), (478, 596, 608), (587, 585, 590, 591), (585, 586, 589), (585, 589, 590), (587, 591, 592), (592, 588, 587), (580, 581, 546), (547, 580, 546), (580, 547, 550, 582), (582, 550, 551), (551, 583, 582), (548, 549, 525, 524), (525, 549, 486), (485, 525, 486), (548, 524, 508), (524, 507, 508)])
_uv = me_ttmotor_arm_horizontal2_003.uv_layers.new(name='UVMap')
_uv.uv.foreach_set('vector', [0.9375, 0.8876, 0.9375, 0.9465, 0.9688, 0.9465, 0.9688, 0.8876, 0.9688, 0.6109, 0.9688, 0.5489, 0.9375, 0.5489, 0.9375, 0.6109, 0.9062, 0.8876, 0.9062, 0.9465, 0.9375, 0.9465, 0.9375, 0.8876, 0.9375, 0.6109, 0.9375, 0.5489, 0.9062, 0.5489, 0.9062, 0.6109, 0.875, 0.8876, 0.875, 0.9465, 0.9062, 0.9465, 0.9062, 0.8876, 0.9062, 0.6109, 0.9062, 0.5489, 0.875, 0.5489, 0.875, 0.6109, 0.8438, 0.5489, 0.8125, 0.5489, 0.8125, 0.6109, 0.8438, 0.6109, 0.8125, 0.8876, 0.8125, 0.9465, 0.8438, 0.9465, 0.8438, 0.8876, 0.8125, 0.5489, 0.7812, 0.5489, 0.7812, 0.6109, 0.8125, 0.6109, 0.7812, 0.9465, 0.8125, 0.9465, 0.8125, 0.8876, 0.7812, 0.8876, 0.7812, 0.6109, 0.7812, 0.5489, 0.75, 0.5489, 0.75, 0.6109, 0.75, 0.9465, 0.7812, 0.9465, 0.7812, 0.8876, 0.75, 0.8876, 0.7188, 0.5489, 0.6875, 0.5489, 0.6875, 0.6109, 0.7188, 0.6109, 0.6875, 0.8876, 0.6875, 0.9465, 0.7188, 0.9465, 0.7188, 0.8876, 0.6875, 0.5489, 0.6562, 0.5489, 0.6562, 0.6109, 0.6875, 0.6109, 0.6562, 0.9465, 0.6875, 0.9465, 0.6875, 0.8876, 0.6875, 0.8876, 0.6562, 0.8876, 0.6562, 0.5489, 0.625, 0.5489, 0.625, 0.6109, 0.6562, 0.6109, 0.6562, 0.6109, 0.625, 0.9465, 0.6562, 0.9465, 0.6562, 0.8876, 0.625, 0.8876, 0.5938, 0.6109, 0.5938, 0.5489, 0.5625, 0.5489, 0.5625, 0.6109, 0.5625, 0.9465, 0.5938, 0.9465, 0.5938, 0.8876, 0.5625, 0.8876, 0.5625, 0.5489, 0.5312, 0.5489, 0.5312, 0.6109, 0.5625, 0.6109, 0.5312, 0.9465, 0.5625, 0.9465, 0.5625, 0.8876, 0.5312, 0.8876, 0.5312, 0.5489, 0.5, 0.5489, 0.5, 0.6109, 0.5312, 0.6109, 0.5, 0.8876, 0.5, 0.9465, 0.5312, 0.9465, 0.5312, 0.8876, 0.4688, 0.5489, 0.4375, 0.5489, 0.4375, 0.6109, 0.4688, 0.6109, 0.4375, 0.9465, 0.4688, 0.9465, 0.4688, 0.8876, 0.4375, 0.8876, 0.4375, 0.6109, 0.4375, 0.5489, 0.4062, 0.5489, 0.4062, 0.6109, 0.4062, 0.9465, 0.4375, 0.9465, 0.4375, 0.8876, 0.4062, 0.8876, 0.4062, 0.5489, 0.375, 0.5489, 0.375, 0.6109, 0.4062, 0.6109, 0.4062, 0.6109, 0.375, 0.9465, 0.4062, 0.9465, 0.4062, 0.8876, 0.375, 0.8876, 0.3125, 0.8876, 0.3125, 0.9465, 0.3438, 0.9465, 0.3438, 0.8876, 0.3438, 0.6109, 0.3438, 0.5489, 0.3125, 0.5489, 0.3125, 0.6109, 0.2812, 0.8876, 0.2812, 0.9465, 0.3125, 0.9465, 0.3125, 0.8876, 0.3125, 0.6109, 0.3125, 0.5489, 0.2812, 0.5489, 0.2812, 0.6109, 0.25, 0.8876, 0.25, 0.9465, 0.2812, 0.9465, 0.2812, 0.8876, 0.2812, 0.6109, 0.2812, 0.5489, 0.25, 0.5489, 0.25, 0.6109, 0.1875, 0.8876, 0.1875, 0.9465, 0.2188, 0.9465, 0.2187, 0.8876, 0.2188, 0.6109, 0.2188, 0.5489, 0.1875, 0.5489, 0.1875, 0.6109, 0.1562, 0.8876, 0.1562, 0.9465, 0.1875, 0.9465, 0.1875, 0.8876, 0.1875, 0.6109, 0.1875, 0.5489, 0.1562, 0.5489, 0.1562, 0.6109, 0.125, 0.8876, 0.125, 0.9465, 0.1562, 0.9465, 0.1562, 0.8876, 0.1562, 0.6109, 0.1562, 0.5489, 0.125, 0.5489, 0.125, 0.6109, 0.0625, 0.8876, 0.0625, 0.9465, 0.09375, 0.9465, 0.09375, 0.8876, 0.06252, 0.8876, 0.09375, 0.6109, 0.09375, 0.5489, 0.0625, 0.5489, 0.0625, 0.6109, 0.03125, 0.8876, 0.03125, 0.9465, 0.0625, 0.9465, 0.0625, 0.8876, 0.0625, 0.6109, 0.0625, 0.5489, 0.03125, 0.5489, 0.03125, 0.6109, 0.0, 0.8876, 0.0, 0.9465, 0.03125, 0.9465, 0.03125, 0.8876, 0.03125, 0.6109, 0.03125, 0.5489, 0.0, 0.5489, 0.0, 0.6109, 0.5353, 0.4759, 0.6111, 0.3889, 0.09375, 0.5489, 0.09375, 0.6109, 0.09375, 0.8876, 0.09375, 0.9465, 0.125, 0.9465, 0.197, 0.8639, 0.8541, 0.8594, 0.8438, 0.9465, 0.3889, 0.3889, 0.463, 0.3889, 0.8889, 0.3889, 0.9133, 0.3591, 0.9024, 0.4507, 0.8109, 0.3889, 0.7188, 0.8876, 0.7188, 0.9465, 0.4464, 0.25, 0.4914, 0.2943, 0.75, 0.5489, 0.7188, 0.5489, 0.7188, 0.6109, 0.7027, 0.5023, 0.1248, 0.2014, 0.08671, 0.1409, 0.375, 0.9465, 0.375, 0.8876, 0.375, 0.6109, 0.375, 0.5489, 0.3438, 0.5489, 0.3036, 0.4852, 0.5, 0.5489, 0.7117, 0.05739, 0.6738, 0.1961, 0.5, 0.6109, 0.5048, 0.8147, 0.4688, 0.9465, 0.5, 0.9465, 0.5, 0.8876, 0.1315, 0.2883, 0.05739, 0.2883, 0.25, 0.9465, 0.295, 0.8433, 0.5062, 0.3587, 0.5536, 0.25, 0.5574, 0.2883, 0.4794, 0.2883, 0.3624, 0.4426, 0.2883, 0.4426, 0.0, 0.9465, 0.1112, 0.8724, 0.633, 0.5244, 0.75, 0.4464, 0.7883, 0.4426, 0.7103, 0.4426, 0.8889, 0.1111, 0.5938, 0.5489, 0.5938, 0.6109, 0.8477, 0.2414, 0.5938, 0.8876, 0.5938, 0.9465, 0.625, 0.9465, 0.6641, 0.8227, 1.0, 0.5, 0.9688, 0.5, 0.9688, 1.0, 1.0, 1.0, 0.9688, 0.5, 0.9375, 0.5, 0.9375, 1.0, 0.9688, 1.0, 0.9375, 0.5, 0.9062, 0.5, 0.9062, 1.0, 0.9375, 1.0, 0.9062, 1.0, 0.9062, 0.5, 0.875, 0.5, 0.875, 1.0, 0.8438, 1.0, 0.875, 1.0, 0.875, 0.5, 0.8438, 0.5, 0.8125, 1.0, 0.8438, 1.0, 0.8438, 0.5, 0.8125, 0.5, 0.8125, 0.5, 0.7812, 0.5, 0.7812, 1.0, 0.8125, 1.0, 0.7812, 0.5, 0.75, 0.5, 0.75, 1.0, 0.7812, 1.0, 0.75, 0.5, 0.7188, 0.5, 0.7188, 1.0, 0.75, 1.0, 0.7188, 0.5, 0.6875, 0.5, 0.6875, 1.0, 0.7188, 1.0, 0.6875, 0.5, 0.6562, 0.5, 0.6562, 1.0, 0.6875, 1.0, 0.625, 1.0, 0.6562, 1.0, 0.6562, 0.5, 0.625, 0.5, 0.5938, 1.0, 0.625, 1.0, 0.625, 0.5, 0.5938, 0.5, 0.5625, 1.0, 0.5938, 1.0, 0.5938, 0.5, 0.5625, 0.5, 0.5625, 0.5, 0.5312, 0.5, 0.5312, 1.0, 0.5625, 1.0, 0.5312, 0.5, 0.5, 0.5, 0.5, 1.0, 0.5312, 1.0, 0.5, 0.5, 0.4688, 0.5, 0.4688, 1.0, 0.5, 1.0, 0.4688, 0.5, 0.4375, 0.5, 0.4375, 1.0, 0.4688, 1.0, 0.4375, 0.5, 0.4062, 0.5, 0.4062, 1.0, 0.4375, 1.0, 0.375, 1.0, 0.4062, 1.0, 0.4062, 0.5, 0.375, 0.5, 0.375, 1.0, 0.375, 0.5, 0.3438, 0.5, 0.3438, 1.0, 0.3438, 1.0, 0.3438, 0.5, 0.3125, 0.5, 0.3125, 1.0, 0.3125, 0.5, 0.2812, 0.5, 0.2812, 1.0, 0.3125, 1.0, 0.2812, 0.5, 0.25, 0.5, 0.25, 1.0, 0.2812, 1.0, 0.25, 0.5, 0.2188, 0.5, 0.2188, 1.0, 0.25, 1.0, 0.2188, 0.5, 0.1875, 0.5, 0.1875, 1.0, 0.2188, 1.0, 0.1875, 0.5, 0.1562, 0.5, 0.1562, 1.0, 0.1875, 1.0, 0.1562, 1.0, 0.1562, 0.5, 0.125, 0.5, 0.125, 1.0, 0.125, 1.0, 0.125, 0.5, 0.09375, 0.5, 0.09375, 1.0, 0.09375, 1.0, 0.09375, 0.5, 0.0625, 0.5, 0.0625, 1.0, 0.4502, 0.1671, 0.4717, 0.1582, 0.4496, 0.1167, 0.4197, 0.08029, 0.3833, 0.05045, 0.3418, 0.02827, 0.2968, 0.01461, 0.25, 0.01, 0.2032, 0.01461, 0.1582, 0.02827, 0.1167, 0.05045, 0.08029, 0.08029, 0.05045, 0.1167, 0.02827, 0.1582, 0.01461, 0.2032, 0.01, 0.25, 0.01461, 0.2968, 0.02827, 0.3418, 0.05045, 0.3833, 0.08029, 0.4197, 0.1167, 0.4496, 0.1582, 0.4717, 0.1671, 0.4502, 0.1297, 0.4302, 0.09682, 0.4032, 0.06987, 0.3704, 0.04985, 0.3329, 0.03752, 0.2923, 0.03336, 0.25, 0.03752, 0.2077, 0.04985, 0.1671, 0.06987, 0.1296, 0.09682, 0.09678, 0.1297, 0.06983, 0.1671, 0.04981, 0.2078, 0.03748, 0.25, 0.03332, 0.2923, 0.03748, 0.333, 0.04981, 0.3704, 0.06983, 0.4033, 0.09678, 0.4302, 0.1296, 0.1582, 0.4717, 0.2032, 0.4854, 0.25, 0.49, 0.2968, 0.4854, 0.3418, 0.4717, 0.3833, 0.4496, 0.4197, 0.4197, 0.4496, 0.3833, 0.4717, 0.3418, 0.4854, 0.2968, 0.49, 0.25, 0.4854, 0.2032, 0.4717, 0.1582, 0.4502, 0.1671, 0.4502, 0.1671, 0.4626, 0.2077, 0.4667, 0.25, 0.4626, 0.2923, 0.4502, 0.3329, 0.4302, 0.3704, 0.4033, 0.4032, 0.3704, 0.4302, 0.333, 0.4502, 0.2923, 0.4625, 0.25, 0.4667, 0.2078, 0.4625, 0.1671, 0.4502, 0.1671, 0.4502, 0.0625, 0.5, 0.03125, 0.5, 0.03125, 1.0, 0.0625, 1.0, 0.03125, 0.5, 0.0, 0.5, 0.0, 1.0, 0.03125, 1.0, 0.6296, 0.06986, 0.6167, 0.05045, 0.6582, 0.02827, 0.7032, 0.01461, 0.75, 0.01, 0.7968, 0.01461, 0.8418, 0.02827, 0.8833, 0.05045, 0.9197, 0.08029, 0.9496, 0.1167, 0.9302, 0.1296, 0.9033, 0.09678, 0.8704, 0.06983, 0.833, 0.04981, 0.7923, 0.03748, 0.75, 0.03332, 0.7078, 0.03748, 0.6671, 0.04981, 0.6297, 0.06983, 0.9496, 0.1167, 0.9717, 0.1582, 0.9854, 0.2032, 0.99, 0.25, 0.9854, 0.2968, 0.9717, 0.3418, 0.9496, 0.3833, 0.9197, 0.4197, 0.8833, 0.4496, 0.8418, 0.4717, 0.7968, 0.4854, 0.75, 0.49, 0.7032, 0.4854, 0.6582, 0.4717, 0.6167, 0.4496, 0.5803, 0.4197, 0.5504, 0.3833, 0.5283, 0.3418, 0.5146, 0.2968, 0.51, 0.25, 0.5146, 0.2032, 0.5283, 0.1582, 0.5504, 0.1167, 0.5803, 0.08029, 0.6167, 0.05045, 0.6296, 0.06986, 0.5968, 0.09678, 0.5699, 0.1296, 0.5499, 0.1671, 0.5375, 0.2077, 0.5334, 0.25, 0.5375, 0.2923, 0.5499, 0.3329, 0.5699, 0.3704, 0.5968, 0.4032, 0.6297, 0.4302, 0.6671, 0.4502, 0.7078, 0.4625, 0.75, 0.4667, 0.7923, 0.4625, 0.833, 0.4502, 0.8704, 0.4302, 0.9033, 0.4032, 0.9302, 0.3704, 0.9502, 0.3329, 0.9626, 0.2923, 0.9667, 0.25, 0.9626, 0.2077, 0.9502, 0.1671, 0.9302, 0.1296, 0.9302, 0.1296, 0.2812, 0.875, 0.2812, 0.625, 0.2812, 0.625, 0.2812, 0.875, 0.0, 0.0, 0.0, 0.0, 0.0, 0.0, 0.0, 0.0, 0.0, 0.0, 0.0, 0.0, 0.0, 0.0, 0.0, 0.0, 0.3125, 0.625, 0.3125, 0.875, 0.3125, 0.875, 0.3125, 0.625, 0.6167, 0.05045, 0.375, 0.625, 0.375, 0.625, 0.6167, 0.05045, 0.4688, 0.875, 0.5, 1.0, 0.5, 1.0, 0.4688, 0.875, 0.4688, 0.625, 0.4688, 0.875, 0.4688, 0.875, 0.4688, 0.625, 0.4375, 0.625, 0.7032, 0.01461, 0.7032, 0.01461, 0.4375, 0.625, 0.4688, 1.0, 0.4375, 0.875, 0.4375, 0.875, 0.4688, 1.0, 0.25, 0.01, 0.2032, 0.01461, 0.2032, 0.01461, 0.25, 0.01, 0.7032, 0.01461, 0.75, 0.01, 0.75, 0.01, 0.7032, 0.01461, 0.5, 0.5, 0.4688, 0.625, 0.4688, 0.625, 0.5, 0.5, 0.4375, 0.875, 0.4375, 0.625, 0.4375, 0.625, 0.4375, 0.875, 0.5938, 1.0, 0.5625, 0.875, 0.5625, 0.875, 0.5938, 1.0, 0.5625, 0.875, 0.5625, 0.625, 0.5625, 0.625, 0.5625, 0.875, 0.5625, 0.625, 0.8833, 0.05045, 0.8833, 0.05045, 0.5625, 0.625, 0.5312, 0.625, 0.5313, 0.875, 0.5313, 0.875, 0.5312, 0.625, 0.5146, 0.2032, 0.25, 0.625, 0.25, 0.625, 0.5146, 0.2032, 0.0, 0.0, 0.0, 0.0, 0.0, 0.0, 0.0, 0.0, 0.3438, 0.625, 0.375, 0.5, 0.375, 0.5, 0.3438, 0.625, 0.2187, 0.625, 0.0, 0.0, 0.25, 0.625, 0.3438, 0.875, 0.3438, 0.625, 0.3438, 0.625, 0.3438, 0.875, 0.25, 0.875, 0.2812, 1.0, 0.2812, 1.0, 0.25, 0.875, 0.375, 0.875, 0.4062, 1.0, 0.4062, 1.0, 0.375, 0.875, 0.01, 0.25, 0.2188, 0.875, 0.2188, 0.875, 0.01, 0.25, 0.08029, 0.08029, 0.3438, 0.875, 0.3438, 0.875, 0.08029, 0.08029, 0.0, 0.0, 0.0, 0.0, 0.0, 0.0, 0.1582, 0.02827, 0.4062, 0.875, 0.4062, 0.875, 0.1582, 0.02827, 0.0625, 0.625, 0.0625, 0.875, 0.03125, 0.875, 0.03125, 0.625, 0.0, 0.0, 0.0, 0.0, 0.0, 0.0, 0.125, 0.625, 0.09375, 0.625, 0.5803, 0.4197, 0.0, 0.0, 0.0, 0.0, 0.0, 0.0, 0.09375, 0.875, 0.125, 0.875, 0.125, 1.0, 0.125, 0.625, 0.125, 0.875, 0.09375, 0.875, 0.09375, 0.625, 0.0, 0.0, 0.0, 0.0, 0.0, 0.0, 0.0, 0.0, 0.0, 0.0, 0.0, 0.0, 0.0, 0.0, 0.0, 0.0, 0.0, 0.0, 0.25, 0.875, 0.2812, 1.0, 0.0, 0.0, 0.25, 0.625, 0.25, 0.875, 0.2188, 0.875, 0.2187, 0.625, 0.0, 0.0, 0.0, 0.0, 0.0, 0.0, 0.0, 0.0, 0.0, 0.0, 0.0, 0.0, 0.0, 0.0, 0.5504, 0.1167, 0.3125, 0.625, 0.0, 0.0, 0.0, 0.0, 0.0, 0.0, 0.0, 0.0, 0.0, 0.0, 0.02827, 0.1582, 0.2812, 0.875, 0.3125, 0.875, 0.0, 0.0, 0.0, 0.0, 0.0, 0.0, 0.0, 0.0, 0.02827, 0.1582, 0.2812, 0.875, 0.2812, 0.875, 0.02827, 0.1582, 0.4062, 0.875, 0.4062, 0.625, 0.4062, 0.625, 0.4062, 0.875, 0.3125, 0.875, 0.3438, 1.0, 0.3438, 1.0, 0.3125, 0.875, 0.4062, 0.625, 0.4375, 0.5, 0.4375, 0.5, 0.4062, 0.625, 0.2812, 0.625, 0.3125, 0.5, 0.3125, 0.5, 0.2812, 0.625, 0.5504, 0.1167, 0.3125, 0.625, 0.3125, 0.625, 0.5504, 0.1167, 0.0, 0.0, 0.0, 0.0, 0.0, 0.0, 0.0, 0.0, 0.0, 0.0, 0.0, 0.0, 0.0, 0.0, 0.0, 0.0, 0.7968, 0.01461, 0.5, 0.625, 0.5, 0.625, 0.7968, 0.01461, 0.5312, 0.625, 0.5625, 0.5, 0.5625, 0.5, 0.5312, 0.625, 0.25, 0.01, 0.4688, 0.875, 0.4688, 0.875, 0.25, 0.01, 0.8833, 0.05045, 0.5625, 0.625, 0.5625, 0.625, 0.8833, 0.05045, 0.4688, 0.875, 0.4688, 0.625, 0.4688, 0.625, 0.4688, 0.875, 0.0, 0.0, 0.0, 0.0, 0.0, 0.0, 0.0, 0.0, 0.5938, 0.625, 0.625, 0.5, 0.625, 0.5, 0.5938, 0.625, 0.4375, 0.875, 0.4688, 1.0, 0.4688, 1.0, 0.4375, 0.875, 0.9496, 0.1167, 0.625, 0.625, 0.625, 0.625, 0.9496, 0.1167, 0.4375, 0.625, 0.4375, 0.875, 0.4375, 0.875, 0.4375, 0.625, 0.6562, 0.625, 0.6875, 0.5, 0.6875, 0.5, 0.6562, 0.625, 0.7032, 0.01461, 0.4375, 0.625, 0.4375, 0.625, 0.7032, 0.01461, 0.9854, 0.2032, 0.6875, 0.625, 0.6875, 0.625, 0.9854, 0.2032, 0.0, 0.0, 0.0, 0.0, 0.0, 0.0, 0.0, 0.0, 0.4688, 0.625, 0.5, 0.5, 0.5, 0.5, 0.4688, 0.625, 0.7188, 0.625, 0.75, 0.5, 0.75, 0.5, 0.7188, 0.625, 0.0, 0.0, 0.0, 0.0, 0.0, 0.0, 0.0, 0.0, 0.9854, 0.2968, 0.75, 0.625, 0.75, 0.625, 0.9854, 0.2968, 0.8125, 0.625, 0.8125, 0.875, 0.8125, 0.875, 0.8125, 0.625, 0.7813, 0.875, 0.7812, 0.625, 0.7812, 0.625, 0.7813, 0.875, 0.0, 0.0, 0.0, 0.0, 0.0, 0.0, 0.0, 0.0, 0.4717, 0.3418, 0.7813, 0.875, 0.7813, 0.875, 0.4717, 0.3418, 0.8125, 0.875, 0.8438, 1.0, 0.8438, 1.0, 0.8125, 0.875, 0.7812, 0.625, 0.8125, 0.5, 0.8125, 0.5, 0.7812, 0.625, 0.9496, 0.3833, 0.8125, 0.625, 0.8125, 0.625, 0.9496, 0.3833, 0.375, 0.625, 0.375, 0.875, 0.375, 0.875, 0.375, 0.625, 0.0, 0.0, 0.0, 0.0, 0.0, 0.0, 0.0, 0.0, 0.8437, 0.625, 0.875, 0.5, 0.875, 0.5, 0.8437, 0.625, 0.03125, 0.875, 0.03125, 0.625, 0.03125, 0.625, 0.03125, 0.875, 0.0, 0.0, 0.0, 0.0, 0.0, 0.0, 0.0, 0.0, 0.0, 0.0, 0.0, 0.0, 0.0, 0.0, 0.0, 0.0, 0.8833, 0.4496, 0.875, 0.625, 0.875, 0.625, 0.8833, 0.4496, 0.0, 0.0, 0.0, 0.0, 0.0, 0.0, 0.0, 0.0, 0.5625, 0.625, 0.5625, 0.875, 0.5625, 0.875, 0.5625, 0.625, 0.0, 0.0, 0.0, 0.0, 0.0, 0.0, 0.0, 0.0, 0.0, 0.0, 0.0, 0.0, 0.0, 0.0, 0.0, 0.0, 0.9375, 0.625, 0.9375, 0.875, 0.9375, 0.875, 0.9375, 0.625, 0.4197, 0.08029, 0.5938, 0.875, 0.5938, 0.875, 0.4197, 0.08029, 0.0, 0.0, 0.0, 0.0, 0.0, 0.0, 0.0, 0.0, 0.9062, 0.875, 0.9062, 0.625, 0.9062, 0.625, 0.9062, 0.875, 0.0625, 0.625, 0.0625, 0.875, 0.0625, 0.875, 0.0625, 0.625, 0.4717, 0.1582, 0.6562, 0.875, 0.6562, 0.875, 0.4717, 0.1582, 0.0, 0.0, 0.0, 0.0, 0.0, 0.0, 0.0, 0.0, 0.0, 0.0, 0.0, 0.0, 0.0, 0.0, 0.0, 0.0, 0.3418, 0.4717, 0.9062, 0.875, 0.9062, 0.875, 0.3418, 0.4717, 0.49, 0.25, 0.7188, 0.875, 0.7188, 0.875, 0.49, 0.25, 0.0, 0.0, 0.0, 0.0, 0.0, 0.0, 0.0, 0.0, 0.9375, 0.875, 0.9688, 1.0, 0.9688, 1.0, 0.9375, 0.875, 0.0, 0.0, 0.0, 0.0, 0.0, 0.0, 0.0, 0.0, 0.4197, 0.4197, 0.8437, 0.875, 0.8437, 0.875, 0.4197, 0.4197, 0.0, 0.0, 0.0, 0.0, 0.0, 0.0, 0.0, 0.0, 0.9062, 0.625, 0.9375, 0.5, 0.9375, 0.5, 0.9062, 0.625, 0.7032, 0.4854, 1.0, 0.625, 1.0, 0.625, 0.7032, 0.4854, 0.7968, 0.4854, 0.9375, 0.625, 0.9375, 0.625, 0.7968, 0.4854, 0.875, 0.875, 0.9062, 1.0, 0.9062, 1.0, 0.875, 0.875, 0.9688, 0.625, 1.0, 0.5, 1.0, 0.5, 0.9688, 0.625, 0.0, 0.0, 0.0, 0.0, 0.0, 0.0, 0.0, 0.0, 0.1582, 0.4717, 0.03125, 0.875, 0.03125, 0.875, 0.1582, 0.4717, 0.0, 0.0, 0.0, 0.0, 0.0, 0.0, 0.0, 0.0, 1.0, 0.875, 0.2032, 0.4854, 0.2032, 0.4854, 1.0, 0.875, 0.0625, 0.875, 0.1167, 0.4496, 0.1167, 0.4496, 0.0625, 0.875, 0.25, 0.49, 0.9688, 0.875, 0.9688, 0.875, 0.25, 0.49, 0.03125, 0.625, 0.0625, 0.5, 0.0625, 0.5, 0.03125, 0.625, 0.0, 0.0, 0.0, 0.0, 0.0, 0.0, 0.0, 0.0, 0.8437, 0.875, 0.8437, 0.625, 0.8437, 0.625, 0.8437, 0.875, 0.6167, 0.4496, 0.0625, 0.625, 0.0625, 0.625, 0.6167, 0.4496, 0.7188, 0.875, 0.7188, 0.625, 0.7188, 0.625, 0.7188, 0.875, 0.0, 0.0, 0.0, 0.0, 0.0, 0.0, 0.0, 0.0, 0.125, 0.625, 0.125, 0.875, 0.125, 0.875, 0.125, 0.625, 0.6562, 0.875, 0.6562, 0.625, 0.6562, 0.625, 0.6562, 0.875, 0.09375, 0.875, 0.09375, 0.625, 0.09375, 0.625, 0.09375, 0.875, 0.75, 0.875, 0.7812, 1.0, 0.7812, 1.0, 0.75, 0.875, 0.5938, 0.875, 0.5938, 0.625, 0.5938, 0.625, 0.5938, 0.875, 0.0, 0.0, 0.0, 0.0, 0.0, 0.0, 0.0, 0.0, 0.125, 1.0, 0.09375, 0.875, 0.09375, 0.875, 0.125, 1.0, 0.0, 0.0, 0.0, 0.0, 0.0, 0.0, 0.0, 0.0, 0.3418, 0.02827, 0.5313, 0.875, 0.5313, 0.875, 0.3418, 0.02827, 0.125, 0.875, 0.1562, 1.0, 0.1562, 1.0, 0.125, 0.875, 0.09375, 0.625, 0.5803, 0.4197, 0.5803, 0.4197, 0.09375, 0.625, 0.6875, 0.875, 0.7188, 1.0, 0.7188, 1.0, 0.6875, 0.875, 0.9688, 0.875, 0.9688, 0.625, 0.9688, 0.625, 0.9688, 0.875, 0.5504, 0.3833, 0.125, 0.625, 0.125, 0.625, 0.5504, 0.3833, 0.0, 0.0, 0.0, 0.0, 0.0, 0.0, 0.0, 0.0, 1.0, 0.625, 1.0, 0.875, 1.0, 0.875, 1.0, 0.625, 0.0, 0.0, 0.0, 0.0, 0.0, 0.0, 0.875, 0.625, 0.875, 0.875, 0.875, 0.875, 0.875, 0.625, 0.0, 0.0, 0.0, 0.0, 0.0, 0.0, 0.0, 0.0, 0.1562, 0.875, 0.1562, 0.625, 0.1562, 0.625, 0.1562, 0.875, 0.625, 0.875, 0.4496, 0.1167, 0.4496, 0.1167, 0.625, 0.875, 0.75, 0.625, 0.75, 0.875, 0.75, 0.875, 0.75, 0.625, 0.02827, 0.3418, 0.1562, 0.875, 0.1562, 0.875, 0.02827, 0.3418, 0.6875, 0.625, 0.6875, 0.875, 0.6875, 0.875, 0.6875, 0.625, 0.0, 0.0, 0.1562, 0.625, 0.1875, 0.5, 0.5625, 0.875, 0.5938, 1.0, 0.5938, 1.0, 0.5625, 0.875, 0.625, 0.625, 0.625, 0.875, 0.625, 0.875, 0.625, 0.625, 0.1562, 0.625, 0.1875, 0.5, 0.1875, 0.5, 0.1562, 0.625, 0.5313, 0.875, 0.5312, 0.625, 0.5312, 0.625, 0.5313, 0.875, 0.0, 0.0, 0.0, 0.0, 0.0, 0.0, 0.0, 0.0, 0.1562, 0.625, 0.0, 0.0, 0.0, 0.0, 0.1562, 0.875, 0.5, 0.875, 0.5312, 1.0, 0.5312, 1.0, 0.5, 0.875, 0.5, 0.625, 0.5, 0.875, 0.5, 0.875, 0.5, 0.625, 0.25, 0.625, 0.25, 0.875, 0.25, 0.875, 0.25, 0.625, 0.0, 0.0, 0.0, 0.0, 0.0, 0.0, 0.0, 0.0, 0.0, 0.0, 0.0, 0.0, 0.3125, 0.875, 0.5, 0.625, 0.5, 0.875, 0.5, 0.875, 0.5, 0.625, 0.7968, 0.01461, 0.5, 0.625, 0.5, 0.625, 0.7968, 0.01461, 0.25, 0.01, 0.4688, 0.875, 0.4688, 0.875, 0.25, 0.01, 0.0, 0.0, 0.0, 0.0, 0.0, 0.0, 0.0, 0.0, 0.4688, 0.625, 0.5, 0.5, 0.5, 0.5, 0.4688, 0.625, 0.5, 0.875, 0.5312, 1.0, 0.5312, 1.0, 0.5, 0.875, 0.4688, 0.875, 0.4688, 0.625, 0.4688, 0.625, 0.4688, 0.875, 0.0, 0.0, 0.0, 0.0, 0.625, 0.9465, 0.5938, 0.9465, 0.0, 0.0, 0.0, 0.0, 0.6875, 0.9465, 0.6562, 0.9465, 0.0, 0.0, 0.0, 0.0, 0.4464, 0.25, 0.7188, 0.9465, 0.0, 0.0, 0.0, 0.0, 0.6562, 0.5489, 0.6875, 0.5489, 0.0, 0.0, 0.0, 0.0, 0.5938, 0.5489, 0.8889, 0.1111, 0.0, 0.0, 0.0, 0.0, 0.7188, 0.5489, 0.75, 0.5489, 0.6875, 0.875, 0.6875, 0.625, 0.6875, 0.625, 0.6875, 0.875, 0.0, 0.0, 0.0, 0.0, 0.0, 0.0, 0.0, 0.0, 0.625, 0.5, 0.5938, 0.625, 0.5938, 0.625, 0.625, 0.5, 0.5938, 0.875, 0.4197, 0.08029, 0.4197, 0.08029, 0.5938, 0.875, 0.0, 0.0, 0.0, 0.0, 0.0, 0.0, 0.0, 0.0, 0.0, 0.0, 0.0, 0.0, 0.0, 0.0, 0.0, 0.0, 0.0, 0.0, 0.0, 0.0, 0.0, 0.0, 0.0, 0.0, 0.625, 0.625, 0.9496, 0.1167, 0.9496, 0.1167, 0.625, 0.625, 0.6562, 0.875, 0.4717, 0.1582, 0.4717, 0.1582, 0.6562, 0.875, 0.7188, 0.625, 0.7188, 0.875, 0.7188, 0.875, 0.7188, 0.625, 0.7188, 1.0, 0.6875, 0.875, 0.6875, 0.875, 0.7188, 1.0, 0.6875, 0.5, 0.6562, 0.625, 0.6562, 0.625, 0.6875, 0.5, 0.0, 0.0, 0.0, 0.0, 0.0, 0.0, 0.0, 0.0, 0.7188, 0.875, 0.49, 0.25, 0.49, 0.25, 0.7188, 0.875, 0.0, 0.0, 0.0, 0.0, 0.0, 0.0, 0.0, 0.0, 0.6562, 0.625, 0.6562, 0.875, 0.6562, 0.875, 0.6562, 0.625, 0.6875, 0.625, 0.9854, 0.2032, 0.9854, 0.2032, 0.6875, 0.625, 0.6875, 0.875, 0.6875, 0.625, 0.6875, 0.625, 0.6875, 0.875, 0.5938, 0.625, 0.5938, 0.875, 0.5938, 0.875, 0.5938, 0.625, 0.75, 0.5, 0.7188, 0.625, 0.7188, 0.625, 0.75, 0.5, 0.0, 0.0, 0.0, 0.0, 0.0, 0.0, 0.0, 0.0, 0.625, 0.875, 0.625, 0.625, 0.625, 0.625, 0.625, 0.875, 0.4496, 0.1167, 0.625, 0.875, 0.625, 0.875, 0.4496, 0.1167, 0.5938, 0.625, 0.5938, 0.875, 0.0, 0.0, 0.0, 0.0, 0.5938, 0.875, 0.4197, 0.08029, 0.0, 0.0, 0.0, 0.0, 0.0, 0.0, 0.5625, 0.875, 0.0, 0.0, 0.0, 0.0, 0.5938, 0.625, 0.0, 0.0, 0.0, 0.0, 0.625, 0.5, 0.0, 0.0, 0.0, 0.0, 0.0, 0.0, 0.0, 0.0, 0.5625, 0.625, 0.8833, 0.05045, 0.0, 0.0, 0.0, 0.0, 0.0, 0.0, 0.0, 0.0, 0.0, 0.0, 0.6562, 0.625, 0.6562, 0.875, 0.6562, 0.875, 0.6562, 0.625, 0.4496, 0.1167, 0.625, 0.875, 0.625, 0.875, 0.4496, 0.1167, 0.6875, 0.5, 0.6562, 0.625, 0.6562, 0.625, 0.6875, 0.5, 0.625, 0.875, 0.625, 0.625, 0.625, 0.625, 0.625, 0.875, 0.6562, 0.875, 0.4717, 0.1582, 0.4717, 0.1582, 0.6562, 0.875, 0.625, 0.625, 0.9496, 0.1167, 0.9496, 0.1167, 0.625, 0.625, 0.0, 0.0, 0.0, 0.0, 0.0, 0.0, 0.0, 0.0, 0.0, 0.0, 0.0, 0.0, 0.0, 0.0, 0.75, 0.5, 0.7188, 0.625, 0.7188, 0.625, 0.75, 0.5, 0.7188, 0.875, 0.49, 0.25, 0.49, 0.25, 0.7188, 0.875, 0.0, 0.0, 0.0, 0.0, 0.0, 0.0, 0.0, 0.0, 0.7188, 0.625, 0.7188, 0.875, 0.7188, 0.875, 0.7188, 0.625, 0.7188, 1.0, 0.6875, 0.875, 0.6875, 0.875, 0.7188, 1.0, 0.6875, 0.625, 0.9854, 0.2032, 0.9854, 0.2032, 0.6875, 0.625, 0.0, 0.0, 0.0, 0.0, 0.0, 0.0, 0.0, 0.0, 0.0, 0.0, 0.0, 0.0, 0.6875, 0.5489, 0.7188, 0.5489, 0.0, 0.0, 0.0, 0.0, 0.0, 0.0, 0.0, 0.0, 0.5, 0.9465, 0.4688, 0.9465, 0.0, 0.0, 0.0, 0.0, 0.0, 0.0, 0.0, 0.0, 0.5312, 0.9465, 0.5, 0.9465, 0.0, 0.0, 0.0, 0.0, 0.0, 0.0, 0.0, 0.0, 0.0, 0.0, 0.0, 0.0, 0.0, 0.0, 0.0, 0.0, 0.0, 0.0, 0.0, 0.0, 0.0, 0.0, 0.0, 0.0, 0.5, 0.625, 0.7968, 0.01461, 0.7968, 0.01461, 0.5, 0.625, 0.0, 0.0, 0.0, 0.0, 0.0, 0.0, 0.0, 0.0, 0.5313, 0.875, 0.3418, 0.02827, 0.3418, 0.02827, 0.5313, 0.875, 0.5, 0.875, 0.5, 0.625, 0.5, 0.625, 0.5, 0.875, 0.0, 0.0, 0.0, 0.0, 0.0, 0.0, 0.0, 0.0, 0.5625, 0.5, 0.5312, 0.625, 0.5312, 0.625, 0.5625, 0.5, 0.5312, 1.0, 0.5, 0.875, 0.5, 0.875, 0.5312, 1.0, 0.0, 0.0, 0.6167, 0.4496, 0.0, 0.0, 0.0, 0.0, 0.0, 0.0, 0.0, 0.0, 0.0, 0.0, 0.0, 0.0, 0.0, 0.0, 0.0, 0.0, 0.5, 0.5, 0.0, 0.0, 0.0, 0.0, 0.0, 0.0, 0.0, 0.0, 0.0, 0.0, 0.0, 0.0, 0.0, 0.0, 0.0, 0.0, 0.0, 0.0, 0.0, 0.0, 0.0, 0.0, 0.0, 0.0, 0.4688, 1.0, 0.25, 0.01, 0.0, 0.0, 0.0, 0.0, 0.6167, 0.4496, 0.0, 0.0, 0.0, 0.0, 0.0, 0.0, 0.0, 0.0, 0.0, 0.0, 0.0, 0.0, 0.0, 0.0, 0.0, 0.0, 0.0, 0.0, 0.0, 0.0, 0.0, 0.0, 0.0, 0.0, 0.0, 0.0, 0.0, 0.0, 0.0, 0.0, 0.0, 0.0, 0.0, 0.0, 0.0, 0.0, 0.0, 0.0, 0.0, 0.0, 0.0, 0.0, 0.0, 0.0, 0.625, 0.5489, 0.6562, 0.5489, 0.0, 0.0, 0.0, 0.0, 0.75, 0.5489, 0.7812, 0.5489, 0.0, 0.0, 0.0, 0.0, 0.0, 0.0, 0.0, 0.0, 0.1562, 1.0, 0.0, 0.0, 0.0, 0.0, 0.0, 0.0, 0.0, 0.0, 0.0, 0.0, 0.0, 0.0, 0.1562, 1.0, 0.0, 0.0, 0.0, 0.0, 0.8833, 0.05045, 0.625, 0.5, 0.0, 0.0, 0.0, 0.0, 0.0, 0.0, 0.0, 0.0, 0.0, 0.0, 0.4197, 0.08029, 0.5625, 0.625, 0.0, 0.0, 0.0, 0.0, 0.5625, 0.875, 0.5312, 0.9465, 0.0, 0.0, 0.0, 0.0, 0.5625, 0.9465, 0.5625, 0.9465, 0.0, 0.0, 0.0, 0.0, 0.5938, 0.9465, 0.0, 0.0, 0.0, 0.0, 0.6562, 0.9465, 0.625, 0.9465, 0.0, 0.0, 0.625, 0.9465, 0.6562, 0.9465, 0.6875, 0.9465, 0.7188, 0.9465, 0.0, 0.0, 0.0, 0.0, 0.0, 0.0, 0.8125, 0.5, 0.9496, 0.3833, 0.8438, 0.5489, 0.8125, 0.5489, 0.8833, 0.4496, 0.875, 0.5, 0.875, 0.5489, 0.9062, 0.5489, 0.9375, 0.5, 0.7968, 0.4854, 0.9688, 0.5489, 0.9375, 0.5489, 0.0, 0.0, 0.0, 0.0, 0.0, 0.5489, 0.03125, 0.5489, 0.6167, 0.4496, 0.0625, 0.5, 0.0625, 0.5489, 0.09375, 0.5489, 0.5504, 0.3833, 0.5803, 0.4197, 0.125, 0.5489, 0.1562, 0.5489, 0.1875, 0.5, 0.5146, 0.2968, 0.2188, 0.5489, 0.1875, 0.5489, 0.0, 0.0, 0.0, 0.0, 0.25, 0.5489, 0.2812, 0.5489, 0.0, 0.0, 0.0, 0.0, 0.3125, 0.5489, 0.3438, 0.5489, 0.375, 0.5, 0.6167, 0.05045, 0.4062, 0.5489, 0.375, 0.5489, 0.0, 0.0, 0.0, 0.0, 0.4688, 0.5489, 0.4375, 0.5489, 0.0, 0.0, 0.0, 0.0, 0.5312, 0.5489, 0.5, 0.5489, 0.0, 0.0, 0.0, 0.0, 0.5625, 0.5489, 0.5938, 0.5489, 0.5625, 0.5489, 0.0, 0.0, 0.0, 0.0, 0.5312, 0.5489, 0.4688, 0.5489, 0.5, 0.5489, 0.0, 0.0, 0.0, 0.0, 0.0, 0.0, 0.0, 0.0, 0.4375, 0.5, 0.6167, 0.05045, 0.0, 0.0, 0.0, 0.0, 0.0, 0.0, 0.0, 0.0, 0.0, 0.0, 0.0, 0.0, 0.0, 0.0, 0.0, 0.0, 0.0, 0.0, 0.0, 0.0, 0.0, 0.0, 0.0, 0.0, 0.4375, 0.5489, 0.0, 0.0, 0.0, 0.0, 0.4062, 0.5489, 0.0, 0.0, 0.0, 0.0, 0.0, 0.0, 0.0, 0.0, 0.0, 0.0, 0.0, 0.0, 0.0, 0.0, 0.0, 0.0, 0.0, 0.0, 0.0, 0.0, 0.0, 0.0, 0.0, 0.0, 0.5504, 0.1167, 0.0, 0.0, 0.0, 0.0, 0.375, 0.5, 0.0, 0.0, 0.0, 0.0, 0.0, 0.0, 0.0, 0.0, 0.0, 0.0, 0.0, 0.0, 0.0, 0.0, 0.0, 0.0, 0.0, 0.0, 0.0, 0.0, 0.0, 0.0, 0.0, 0.0, 0.0, 0.0, 0.0, 0.0, 0.0, 0.0, 0.0, 0.0, 0.0, 0.0, 0.0, 0.0, 0.0, 0.0, 0.0, 0.0, 0.0, 0.0, 0.0, 0.0, 0.0, 0.0, 0.0, 0.0, 0.3438, 0.5489, 0.375, 0.5489, 0.0, 0.0, 0.0, 0.0, 0.0, 0.0, 0.0, 0.0, 0.3125, 0.5, 0.5146, 0.2032, 0.0, 0.0, 0.0, 0.0, 0.0, 0.0, 0.0, 0.0, 0.0, 0.0, 0.0, 0.0, 0.0, 0.0, 0.0, 0.0, 0.0, 0.0, 0.0, 0.0, 0.0, 0.0, 0.0, 0.0, 0.0, 0.0, 0.0, 0.0, 0.0, 0.0, 0.0, 0.0, 0.0, 0.0, 0.0, 0.0, 0.0, 0.0, 0.0, 0.0, 0.0, 0.0, 0.0, 0.0, 0.0, 0.0, 0.0, 0.0, 0.3125, 0.5489, 0.0, 0.0, 0.0, 0.0, 0.2812, 0.5489, 0.25, 0.5, 0.5146, 0.2968, 0.0, 0.0, 0.0, 0.0, 0.0, 0.0, 0.0, 0.0, 0.0, 0.0, 0.0, 0.0, 0.0, 0.0, 0.0, 0.0, 0.0, 0.0, 0.0, 0.0, 0.0, 0.0, 0.0, 0.0, 0.0, 0.0, 0.0, 0.0, 0.0, 0.0, 0.0, 0.0, 0.0, 0.0, 0.0, 0.0, 0.0, 0.0, 0.0, 0.0, 0.0, 0.0, 0.0, 0.0, 0.0, 0.0, 0.0, 0.0, 0.0, 0.0, 0.0, 0.0, 0.25, 0.5489, 0.0, 0.0, 0.0, 0.0, 0.2188, 0.5489, 0.1875, 0.5, 0.5504, 0.3833, 0.0, 0.0, 0.0, 0.0, 0.0, 0.0, 0.0, 0.0, 0.0, 0.0, 0.0, 0.0, 0.0, 0.0, 0.0, 0.0, 0.0, 0.0, 0.0, 0.0, 0.0, 0.0, 0.0, 0.0, 0.0, 0.0, 0.0, 0.0, 0.0, 0.0, 0.0, 0.0, 0.0, 0.0, 0.0, 0.0, 0.0, 0.0, 0.0, 0.0, 0.0, 0.0, 0.0, 0.0, 0.0, 0.0, 0.0, 0.0, 0.0, 0.0, 0.0, 0.0, 0.1875, 0.5489, 0.1875, 0.5, 0.0, 0.0, 0.1562, 0.5489, 0.0, 0.0, 0.5803, 0.4197, 0.6167, 0.4496, 0.0, 0.0, 0.0, 0.0, 0.0, 0.0, 0.0, 0.0, 0.0, 0.0, 0.0, 0.0, 0.0, 0.0, 0.0, 0.0, 0.0, 0.0, 0.0, 0.0, 0.0, 0.0, 0.0, 0.0, 0.0, 0.0, 0.0, 0.0, 0.0, 0.0, 0.0, 0.0, 0.0, 0.0, 0.0, 0.0, 0.0, 0.0, 0.0, 0.0, 0.0, 0.0, 0.0, 0.0, 0.0, 0.0, 0.0, 0.0, 0.0, 0.0, 0.09375, 0.5489, 0.125, 0.5489, 0.0, 0.0, 0.6167, 0.4496, 0.0625, 0.5, 0.7032, 0.4854, 0.0, 0.0, 0.0, 0.0, 0.0, 0.0, 0.0, 0.0, 0.0, 0.0, 0.0, 0.0, 0.0, 0.0, 0.0, 0.0, 0.0, 0.0, 0.0, 0.0, 0.0, 0.0, 0.0, 0.0, 0.0, 0.0, 0.0, 0.0, 0.0, 0.0, 0.0, 0.0, 0.0, 0.0, 0.0, 0.0, 0.0, 0.0, 0.0, 0.0, 0.0, 0.0, 0.0, 0.0, 0.0, 0.0, 0.0, 0.0, 0.0, 0.0, 0.0, 0.0, 0.0625, 0.5489, 0.0625, 0.5, 0.0, 0.0, 0.03125, 0.5489, 0.0, 0.0, 0.0, 0.0, 1.0, 0.5, 0.7968, 0.4854, 0.0, 0.0, 0.0, 0.0, 0.0, 0.0, 0.0, 0.0, 0.0, 0.0, 0.0, 0.0, 0.0, 0.0, 0.0, 0.0, 0.0, 0.0, 0.0, 0.0, 0.0, 0.0, 0.0, 0.0, 0.0, 0.0, 0.0, 0.0, 0.0, 0.0, 0.0, 0.0, 0.0, 0.0, 0.0, 0.0, 0.0, 0.0, 0.0, 0.0, 0.0, 0.0, 0.0, 0.0, 0.0, 0.0, 0.0, 0.0, 0.0, 0.5489, 0.0, 0.0, 0.0, 0.0, 0.9688, 0.5489, 0.0, 0.0, 0.0, 0.0, 0.9375, 0.5, 0.8833, 0.4496, 0.0, 0.0, 0.0, 0.0, 0.0, 0.0, 0.0, 0.0, 0.0, 0.0, 0.0, 0.0, 0.0, 0.0, 0.0, 0.0, 0.0, 0.0, 0.0, 0.0, 0.0, 0.0, 0.0, 0.0, 0.0, 0.0, 0.0, 0.0, 0.0, 0.0, 0.0, 0.0, 0.0, 0.0, 0.0, 0.0, 0.0, 0.0, 0.0, 0.0, 0.0, 0.0, 0.0, 0.0, 0.0, 0.0, 0.0, 0.0, 0.9375, 0.5489, 0.9375, 0.5, 0.0, 0.0, 0.9062, 0.5489, 0.9496, 0.3833, 0.0, 0.0, 0.0, 0.0, 0.875, 0.5, 0.0, 0.0, 0.0, 0.0, 0.0, 0.0, 0.0, 0.0, 0.0, 0.0, 0.0, 0.0, 0.0, 0.0, 0.0, 0.0, 0.0, 0.0, 0.0, 0.0, 0.0, 0.0, 0.0, 0.0, 0.0, 0.0, 0.0, 0.0, 0.0, 0.0, 0.0, 0.0, 0.0, 0.0, 0.0, 0.0, 0.0, 0.0, 0.0, 0.0, 0.0, 0.0, 0.0, 0.0, 0.0, 0.0, 0.0, 0.0, 0.8438, 0.5489, 0.875, 0.5489, 0.0, 0.0, 0.9496, 0.3833, 0.8125, 0.5, 0.9854, 0.2968, 0.0, 0.0, 0.0, 0.0, 0.0, 0.0, 0.0, 0.0, 0.0, 0.0, 0.0, 0.0, 0.0, 0.0, 0.0, 0.0, 0.0, 0.0, 0.0, 0.0, 0.0, 0.0, 0.0, 0.0, 0.0, 0.0, 0.0, 0.0, 0.0, 0.0, 0.0, 0.0, 0.0, 0.0, 0.0, 0.0, 0.0, 0.0, 0.0, 0.0, 0.0, 0.0, 0.0, 0.0, 0.0, 0.0, 0.0, 0.0, 0.0, 0.0, 0.0, 0.0, 0.8125, 0.5489, 0.8125, 0.5, 0.0, 0.0, 0.7812, 0.5489, 0.0, 0.0, 0.0, 0.0, 0.0, 0.0, 0.0, 0.0, 0.4062, 0.9465, 0.0, 0.0, 0.0, 0.0, 0.0, 0.0, 0.0, 0.0, 0.0, 0.0, 0.0, 0.0, 0.0, 0.0, 0.0, 0.0, 0.08671, 0.1409, 0.0, 0.0, 0.0, 0.0, 0.0, 0.0, 0.0, 0.0, 0.0, 0.0, 0.0, 0.0, 0.0, 0.0, 0.0, 0.0, 0.0, 0.0, 0.0, 0.0, 0.0, 0.0, 0.2812, 0.9465, 0.0, 0.0, 0.0, 0.0, 0.0, 0.0, 0.0, 0.0, 0.0, 0.0, 0.0, 0.0, 0.0, 0.0, 0.0, 0.0, 0.0, 0.0, 0.0, 0.0, 0.0, 0.0, 0.05739, 0.2883, 0.0, 0.0, 0.0, 0.0, 0.0, 0.0, 0.0, 0.0, 0.0, 0.0, 0.0, 0.0, 0.0, 0.0, 0.0, 0.0, 0.0, 0.0, 0.0, 0.0, 0.0, 0.0, 0.1562, 0.9465, 0.0, 0.0, 0.0, 0.0, 0.02827, 0.3418, 0.0, 0.0, 0.0, 0.0, 0.1562, 1.0, 0.0, 0.0, 0.0, 0.0, 0.0, 0.0, 0.0, 0.0, 0.0, 0.0, 0.09375, 0.9465, 0.0, 0.0, 0.0, 0.0, 0.0, 0.0, 0.0, 0.0, 0.0, 0.0, 0.0, 0.0, 0.0, 0.0, 0.0, 0.0, 0.0, 0.0, 0.0, 0.0, 0.0, 0.0, 0.03125, 0.9465, 0.0, 0.0, 0.0, 0.0, 0.0, 0.0, 0.0, 0.0, 0.0, 0.0, 0.0, 0.0, 0.0, 0.0, 0.0, 0.0, 0.0, 0.0, 0.0, 0.0, 0.0, 0.0, 0.2883, 0.4426, 0.0, 0.0, 0.0, 0.0, 0.0, 0.0, 0.0, 0.0, 0.0, 0.0, 0.0, 0.0, 0.0, 0.0, 0.0, 0.0, 0.0, 0.0, 0.0, 0.0, 0.0, 0.0, 0.9062, 0.9465, 0.0, 0.0, 0.0, 0.0, 0.0, 0.0, 0.0, 0.0, 0.0, 0.0, 0.0, 0.0, 0.0, 0.0, 0.0, 0.0, 0.0, 0.0, 0.0, 0.0, 0.0, 0.0, 0.8438, 0.9465, 0.0, 0.0, 0.0, 0.0, 0.0, 0.0, 0.0, 0.0, 0.0, 0.0, 0.0, 0.0, 0.0, 0.0, 0.0, 0.0, 0.0, 0.0, 0.0, 0.0, 0.0, 0.0, 0.7812, 0.9465, 0.0, 0.0, 0.0, 0.0, 0.0, 0.0, 0.0, 0.0, 0.0, 0.0, 0.0, 0.0, 0.7812, 0.9465, 0.75, 0.9465, 0.0, 0.0, 0.0, 0.0, 0.0, 0.0, 0.0, 0.0, 0.0, 0.0, 0.0, 0.0, 0.0, 0.0, 0.0, 0.0, 0.0, 0.0, 0.0, 0.0, 0.0, 0.0, 0.0, 0.0, 0.0, 0.0, 0.0, 0.0, 0.8833, 0.4496, 0.0, 0.0, 0.0, 0.0, 0.0, 0.0, 0.8833, 0.4496, 0.0, 0.0, 0.0, 0.0, 0.0, 0.0, 0.0, 0.0, 0.0, 0.0, 0.0, 0.0, 0.0, 0.0, 0.0, 0.0, 0.0, 0.0, 0.0, 0.0, 0.0, 0.0, 0.0, 0.0, 0.0, 0.0, 0.0, 0.0, 0.0, 0.0, 0.0, 0.0, 0.0, 0.0, 0.0, 0.0, 0.0, 0.0, 0.0, 0.0, 0.0, 0.0, 0.0, 0.0, 0.0, 0.0, 0.0, 0.0, 0.0, 0.0, 0.0, 0.0, 0.0, 0.0, 0.0, 0.0, 0.0, 0.0, 0.0, 0.0, 0.0, 0.0, 0.0, 0.0, 0.0, 0.0, 0.0, 0.0, 0.0, 0.0, 0.0, 0.0, 0.0, 0.0, 0.9854, 0.2968, 0.0, 0.0, 0.0, 0.0, 0.0, 0.0, 0.9854, 0.2968, 0.0, 0.0, 0.0, 0.0, 0.7188, 0.875, 0.49, 0.25, 0.7188, 0.625, 0.7188, 0.875, 0.6875, 0.875, 0.6875, 0.625, 0.6875, 0.875, 0.7188, 0.875, 0.0, 0.0, 0.6875, 0.625, 0.9854, 0.2032, 0.7188, 0.625, 0.9854, 0.2032, 0.75, 0.5, 0.7188, 0.625, 0.0, 0.0, 0.6562, 0.875, 0.4717, 0.1582, 0.0, 0.0, 0.625, 0.875, 0.6562, 0.875, 0.6562, 0.625, 0.6562, 0.875, 0.625, 0.875, 0.625, 0.625, 0.625, 0.625, 0.9496, 0.1167, 0.6562, 0.625, 0.9496, 0.1167, 0.6875, 0.5, 0.6562, 0.625, 0.0, 0.0, 0.0, 0.0, 0.0, 0.0, 0.0, 0.0, 0.0, 0.0, 0.0, 0.0, 0.0, 0.0, 0.0, 0.0, 0.0, 0.0, 0.0, 0.0, 0.0, 0.0, 0.0, 0.0, 0.0, 0.0, 0.0, 0.0, 0.0, 0.0, 0.0, 0.0, 0.0, 0.0, 0.5313, 0.875, 0.3418, 0.02827, 0.0, 0.0, 0.5, 0.875, 0.5313, 0.875, 0.5312, 0.625, 0.5313, 0.875, 0.5, 0.875, 0.5, 0.625, 0.5, 0.625, 0.7968, 0.01461, 0.5312, 0.625, 0.7968, 0.01461, 0.5625, 0.5, 0.5312, 0.625, 0.4688, 1.0, 0.0, 0.0, 0.0, 0.0, 0.4688, 1.0, 0.0, 0.0, 0.0, 0.0, 0.0, 0.0, 0.0, 0.0, 0.0, 0.0, 0.0, 0.0, 0.0, 0.0, 0.0, 0.0, 0.0, 0.0, 0.0, 0.0, 0.0, 0.0, 0.0, 0.0, 0.6167, 0.05045, 0.0, 0.0, 0.0, 0.0, 0.0, 0.0, 0.6167, 0.05045, 0.0, 0.0, 0.0, 0.0, 0.0, 0.0, 0.0, 0.0, 0.0, 0.0, 0.0, 0.0, 0.0, 0.0, 0.0, 0.0, 0.0, 0.0, 0.0, 0.0, 0.0, 0.0, 0.0, 0.0, 0.0, 0.0, 0.0, 0.0, 0.0, 0.0, 0.0, 0.0, 0.0, 0.0, 0.0, 0.0, 0.0, 0.0, 0.0, 0.0, 0.0, 0.0, 0.0, 0.0, 0.0, 0.0, 0.0, 0.0, 0.0, 0.0, 0.0, 0.0, 0.0, 0.0, 0.0, 0.0, 0.0, 0.0, 0.0, 0.0, 0.0, 0.0, 0.0, 0.0, 0.0, 0.0, 0.0, 0.0, 0.0, 0.0, 0.0, 0.0, 0.0, 0.0, 0.0, 0.0, 0.0, 0.0, 0.0, 0.0, 0.0, 0.0, 0.0, 0.0, 0.0, 0.0, 0.5146, 0.2968, 0.0, 0.0, 0.0, 0.0, 0.0, 0.0, 0.5146, 0.2968, 0.0, 0.0, 0.0, 0.0, 0.0, 0.0, 0.0, 0.0, 0.0, 0.0, 0.0, 0.0, 0.0, 0.0, 0.0, 0.0, 0.0, 0.0, 0.0, 0.0, 0.0, 0.0, 0.1582, 0.4717, 0.03125, 0.875, 0.0625, 0.875, 0.0, 0.0, 0.0, 0.0, 0.0, 0.0, 0.0625, 0.625, 0.03125, 0.625, 0.0625, 0.5, 0.0, 0.0, 0.0, 0.0, 0.0, 0.0, 0.9688, 0.625, 1.0, 0.625, 1.0, 0.875, 0.9688, 0.875, 0.9688, 0.875, 1.0, 0.875, 0.25, 0.49, 0.0, 0.0, 0.0, 0.0, 0.0, 0.0, 1.0, 0.625, 0.9688, 0.625, 1.0, 0.5, 0.0, 0.0, 0.0, 0.0, 0.0, 0.0, 0.9375, 0.625, 0.7968, 0.4854, 0.0, 0.0, 0.9375, 0.875, 0.9688, 1.0, 0.0, 0.0, 0.3418, 0.4717, 0.9062, 0.875, 0.9375, 0.875, 0.9375, 0.625, 0.9062, 0.625, 0.9375, 0.5, 0.0, 0.0, 0.0, 0.0, 0.0, 0.0, 0.0, 0.0, 0.875, 0.875, 0.8437, 0.875, 0.8437, 0.625, 0.875, 0.625, 0.4197, 0.4197, 0.8437, 0.875, 0.875, 0.875, 0.0, 0.0, 0.0, 0.0, 0.0, 0.0, 0.8437, 0.625, 0.875, 0.5, 0.875, 0.625, 0.0, 0.0, 0.0, 0.0, 0.0, 0.0, 0.7813, 0.875, 0.7812, 0.625, 0.8125, 0.625, 0.8125, 0.875, 0.8125, 0.625, 0.7812, 0.625, 0.8125, 0.5, 0.0, 0.0, 0.0, 0.0, 0.0, 0.0, 0.8125, 0.875, 0.8438, 1.0, 0.0, 0.0, 0.0, 0.0, 0.0, 0.0, 0.0, 0.0, 0.75, 0.625, 0.75, 0.875, 0.7188, 0.875, 0.7188, 0.625, 0.49, 0.25, 0.7188, 0.875, 0.75, 0.875, 0.0, 0.0, 0.0, 0.0, 0.0, 0.0, 0.75, 0.625, 0.7188, 0.625, 0.75, 0.5, 0.0, 0.0, 0.0, 0.0, 0.0, 0.0, 0.6875, 0.625, 0.6875, 0.875, 0.6562, 0.875, 0.6562, 0.625, 0.6875, 0.625, 0.6562, 0.625, 0.6875, 0.5, 0.0, 0.0, 0.0, 0.0, 0.0, 0.0, 0.4717, 0.1582, 0.6562, 0.875, 0.6875, 0.875, 0.0, 0.0, 0.0, 0.0, 0.0, 0.0, 0.625, 0.875, 0.4496, 0.1167, 0.0, 0.0, 0.4197, 0.08029, 0.5938, 0.875, 0.625, 0.875, 0.0, 0.0, 0.0, 0.0, 0.0, 0.0, 0.0, 0.0, 0.0, 0.0, 0.0, 0.0, 0.625, 0.5, 0.0, 0.0, 0.0, 0.0, 0.0, 0.0, 0.5625, 0.625, 0.5625, 0.875, 0.5313, 0.875, 0.5312, 0.625, 0.5625, 0.875, 0.5938, 1.0, 0.0, 0.0, 0.0, 0.0, 0.5313, 0.875, 0.5625, 0.875, 0.5312, 0.625, 0.5625, 0.5, 0.5625, 0.625, 0.0, 0.0, 0.0, 0.0, 0.0, 0.0, 0.5, 0.625, 0.5, 0.875, 0.4688, 0.875, 0.4688, 0.625, 0.5, 0.875, 0.5312, 1.0, 0.0, 0.0, 0.0, 0.0, 0.0, 0.0, 0.0, 0.0, 0.5, 0.625, 0.4688, 0.625, 0.5, 0.5, 0.0, 0.0, 0.0, 0.0, 0.0, 0.0, 0.4375, 0.875, 0.4688, 1.0, 0.0, 0.0, 0.4062, 0.875, 0.4375, 0.875, 0.0, 0.0, 0.0, 0.0, 0.0, 0.0, 0.0, 0.0, 0.0, 0.0, 0.0, 0.0, 0.0, 0.0, 0.4375, 0.5, 0.0, 0.0, 0.0, 0.0, 0.0, 0.0, 0.3438, 0.875, 0.3438, 0.625, 0.375, 0.625, 0.375, 0.875, 0.375, 0.625, 0.3438, 0.625, 0.375, 0.5, 0.0, 0.0, 0.0, 0.0, 0.0, 0.0, 0.3438, 0.875, 0.375, 0.875, 0.08029, 0.08029, 0.0, 0.0, 0.0, 0.0, 0.0, 0.0])
me_ttmotor_arm_horizontal2_003.update()

# ---- objects
ob_ttmotor_arm_horizontal2_002 = bpy.data.objects.new('TTmotor_arm_horizontal2.002', me_ttmotor_arm_horizontal2_003)

# ---- transforms, parenting, visibility, modifiers, constraints
ob_ttmotor_arm_horizontal2_002.location = (0.4637, 0.0325, 0.007677)
ob_ttmotor_arm_horizontal2_002.rotation_euler = (-0.0, 1.572, -0.0)
ob_ttmotor_arm_horizontal2_002.scale = (-0.8623, 0.8623, 1.123)

# ---- collection membership
col_collection.objects.link(ob_ttmotor_arm_horizontal2_002)

# ---- scene / render settings (as saved in the file)
scene.frame_start = 1; scene.frame_end = 250; scene.frame_set(0)
scene.render.engine = 'BLENDER_EEVEE_NEXT'
scene.cycles.sampling_pattern = 'TABULATED_SOBOL'
scene.cycles.use_light_tree = False
scene.view_settings.view_transform = 'Filmic'
scene.unit_settings.scale_length = 0.001
bpy.context.view_layer.update()

# ---- added for rendering (the .blend has no active camera and no usable light): camera, sun
cam_auto = bpy.data.cameras.new('AutoCamera')
cam_auto.lens = 50.0
cam_auto.sensor_width = 36.0
cam_auto.clip_end = 1230.21
ob_auto_camera = bpy.data.objects.new('AutoCamera', cam_auto)
scene.collection.objects.link(ob_auto_camera)
ob_auto_camera.location = (68.2917, -84.0794, 56.1285)
ob_auto_camera.rotation_euler = (1.09748, -7.21219e-08, 0.694738)
scene.camera = ob_auto_camera
light_auto_sun = bpy.data.lights.new('AutoSun', 'SUN')
light_auto_sun.energy = 3.0
light_auto_sun.angle = 0.0523599
ob_auto_sun = bpy.data.objects.new('AutoSun', light_auto_sun)
scene.collection.objects.link(ob_auto_sun)
ob_auto_sun.rotation_euler = (0.872665, 0.174533, 0.523599)
bpy.context.view_layer.update()
